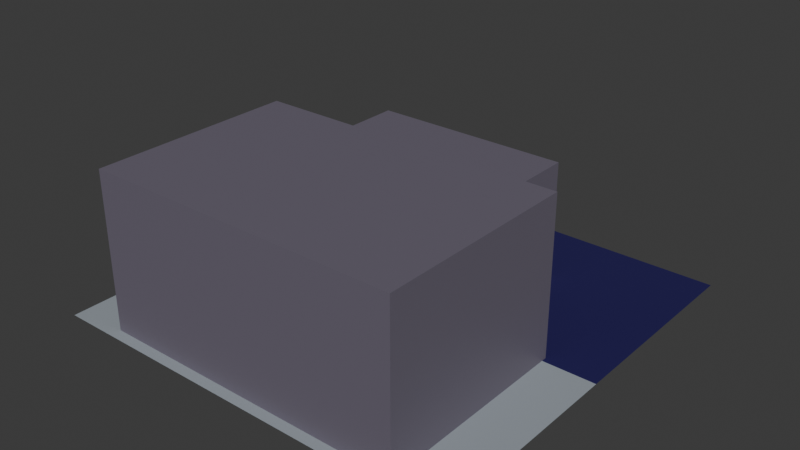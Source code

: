 # Source: AMZN.blend  (saved by Blender 4.1.24; exported with 4.5.12 LTS)
import bpy
from mathutils import Matrix  # noqa: F401  (used for matrix-valued properties, if any)

bpy.ops.wm.read_factory_settings(use_empty=True)
scene = bpy.context.scene
scene.name = 'Scene'

# ---- collections
col_collection = bpy.data.collections.new('Collection'); scene.collection.children.link(col_collection)

# ---- materials (node trees are filled in below, after node groups)
mat_yellow = bpy.data.materials.new('Yellow')
mat_yellow.use_transparent_shadow = False
mat_blue = bpy.data.materials.new('Blue')
mat_blue.alpha_threshold = 0.0
mat_blue.use_transparent_shadow = False
mat_blue.roughness = 0.5
mat_blue.line_color = (0.0, 0.0, 0.0, 1.0)
mat_carpet = bpy.data.materials.new('Carpet')
mat_carpet.use_transparent_shadow = False
mat_workfloor = bpy.data.materials.new('WorkFloor')
mat_workfloor.use_transparent_shadow = False
mat_walls = bpy.data.materials.new('Walls')
mat_walls.use_transparent_shadow = False
mat_black = bpy.data.materials.new('Black')
mat_black.use_transparent_shadow = False
mat_belt = bpy.data.materials.new('Belt')
mat_belt.use_transparent_shadow = False
mat_wood = bpy.data.materials.new('Wood')
mat_wood.use_transparent_shadow = False
mat_monitor = bpy.data.materials.new('Monitor')
mat_monitor.use_transparent_shadow = False
mat_bed = bpy.data.materials.new('Bed')
mat_bed.use_transparent_shadow = False

# ---- material node trees
mat_yellow.use_nodes = True; mat_yellow.node_tree.nodes.clear()
_N = mat_yellow.node_tree.nodes; _L = mat_yellow.node_tree.links
n0 = _N.new('ShaderNodeBsdfPrincipled'); n0.name = 'Principled BSDF'; n0.location = (10, 300)
n0.inputs[0].default_value = (0.8003, 0.448, 0.0, 1.0)
n0.inputs[1].default_value = 0.5354
n0.inputs[2].default_value = 0.752
n0.inputs[3].default_value = 1.0
n1 = _N.new('ShaderNodeOutputMaterial'); n1.name = 'Material Output'; n1.location = (300, 300)
_L.new(n0.outputs[0], n1.inputs[0])
n1.is_active_output = True
mat_blue.use_nodes = True; mat_blue.node_tree.nodes.clear()
_N = mat_blue.node_tree.nodes; _L = mat_blue.node_tree.links
n0 = _N.new('ShaderNodeOutputMaterial'); n0.name = 'Material Output'; n0.location = (300, 300)
n1 = _N.new('ShaderNodeBsdfPrincipled'); n1.name = 'Principled BSDF'; n1.location = (10, 300)
n1.inputs[0].default_value = (0.1015, 0.3386, 0.8003, 1.0)
n1.inputs[3].default_value = 1.45
_L.new(n1.outputs[0], n0.inputs[0])
n0.is_active_output = True
mat_carpet.use_nodes = True; mat_carpet.node_tree.nodes.clear()
_N = mat_carpet.node_tree.nodes; _L = mat_carpet.node_tree.links
n0 = _N.new('ShaderNodeBsdfPrincipled'); n0.name = 'Principled BSDF'; n0.location = (10, 300)
n0.inputs[0].default_value = (0.006648, 0.001791, 0.08252, 1.0)
n0.inputs[2].default_value = 1.0
n1 = _N.new('ShaderNodeOutputMaterial'); n1.name = 'Material Output'; n1.location = (300, 300)
_L.new(n0.outputs[0], n1.inputs[0])
n1.is_active_output = True
mat_workfloor.use_nodes = True; mat_workfloor.node_tree.nodes.clear()
_N = mat_workfloor.node_tree.nodes; _L = mat_workfloor.node_tree.links
n0 = _N.new('ShaderNodeBsdfPrincipled'); n0.name = 'Principled BSDF'; n0.location = (10, 300)
n0.inputs[0].default_value = (0.3292, 0.3672, 0.407, 1.0)
n0.inputs[1].default_value = 0.126
n0.inputs[2].default_value = 0.8031
n1 = _N.new('ShaderNodeOutputMaterial'); n1.name = 'Material Output'; n1.location = (300, 300)
_L.new(n0.outputs[0], n1.inputs[0])
n1.is_active_output = True
mat_walls.use_nodes = True; mat_walls.node_tree.nodes.clear()
_N = mat_walls.node_tree.nodes; _L = mat_walls.node_tree.links
n0 = _N.new('ShaderNodeBsdfPrincipled'); n0.name = 'Principled BSDF'; n0.location = (10, 300)
n0.inputs[0].default_value = (0.1519, 0.1344, 0.1788, 1.0)
n1 = _N.new('ShaderNodeOutputMaterial'); n1.name = 'Material Output'; n1.location = (300, 300)
_L.new(n0.outputs[0], n1.inputs[0])
n1.is_active_output = True
mat_black.use_nodes = True; mat_black.node_tree.nodes.clear()
_N = mat_black.node_tree.nodes; _L = mat_black.node_tree.links
n0 = _N.new('ShaderNodeBsdfPrincipled'); n0.name = 'Principled BSDF'; n0.location = (10, 300)
n0.inputs[0].default_value = (0.0, 0.0, 0.0, 1.0)
n0.inputs[2].default_value = 1.0
n1 = _N.new('ShaderNodeOutputMaterial'); n1.name = 'Material Output'; n1.location = (300, 300)
_L.new(n0.outputs[0], n1.inputs[0])
n1.is_active_output = True
mat_belt.use_nodes = True; mat_belt.node_tree.nodes.clear()
_N = mat_belt.node_tree.nodes; _L = mat_belt.node_tree.links
n0 = _N.new('ShaderNodeBsdfPrincipled'); n0.name = 'Principled BSDF'; n0.location = (10, 300)
n0.inputs[0].default_value = (0.02772, 0.02772, 0.02772, 1.0)
n0.inputs[2].default_value = 1.0
n1 = _N.new('ShaderNodeOutputMaterial'); n1.name = 'Material Output'; n1.location = (300, 300)
_L.new(n0.outputs[0], n1.inputs[0])
n1.is_active_output = True
mat_wood.use_nodes = True; mat_wood.node_tree.nodes.clear()
_N = mat_wood.node_tree.nodes; _L = mat_wood.node_tree.links
n0 = _N.new('ShaderNodeBsdfPrincipled'); n0.name = 'Principled BSDF'; n0.location = (10, 300)
n0.inputs[0].default_value = (0.1651, 0.06162, 0.02232, 1.0)
n1 = _N.new('ShaderNodeOutputMaterial'); n1.name = 'Material Output'; n1.location = (300, 300)
_L.new(n0.outputs[0], n1.inputs[0])
n1.is_active_output = True
mat_monitor.use_nodes = True; mat_monitor.node_tree.nodes.clear()
_N = mat_monitor.node_tree.nodes; _L = mat_monitor.node_tree.links
n0 = _N.new('ShaderNodeBsdfPrincipled'); n0.name = 'Principled BSDF'; n0.location = (10, 300)
n0.inputs[0].default_value = (0.1597, 0.2157, 0.2889, 1.0)
n1 = _N.new('ShaderNodeOutputMaterial'); n1.name = 'Material Output'; n1.location = (300, 300)
_L.new(n0.outputs[0], n1.inputs[0])
n1.is_active_output = True
mat_bed.use_nodes = True; mat_bed.node_tree.nodes.clear()
_N = mat_bed.node_tree.nodes; _L = mat_bed.node_tree.links
n0 = _N.new('ShaderNodeBsdfPrincipled'); n0.name = 'Principled BSDF'; n0.location = (10, 300)
n0.inputs[0].default_value = (0.1028, 0.2203, 0.8063, 1.0)
n0.inputs[2].default_value = 1.0
n1 = _N.new('ShaderNodeOutputMaterial'); n1.name = 'Material Output'; n1.location = (300, 300)
_L.new(n0.outputs[0], n1.inputs[0])
n1.is_active_output = True

# ---- world
world_world = bpy.data.worlds.new('World'); scene.world = world_world
world_world.use_nodes = True; world_world.node_tree.nodes.clear()
_N = world_world.node_tree.nodes; _L = world_world.node_tree.links
n0 = _N.new('ShaderNodeOutputWorld'); n0.name = 'World Output'; n0.location = (300, 300)
n1 = _N.new('ShaderNodeBackground'); n1.name = 'Background'; n1.location = (10, 300)
n1.inputs[0].default_value = (0.05088, 0.05088, 0.05088, 1.0)
_L.new(n1.outputs[0], n0.inputs[0])
n0.is_active_output = True
world_world.color = (0.05088, 0.05088, 0.05088)
world_world.use_sun_shadow = False
world_world.sun_shadow_jitter_overblur = 0.0

# ---- meshes
me_cube = bpy.data.meshes.new('Cube')
me_cube.from_pydata([(1.0, 1.0, 1.0), (1.0, 1.0, -1.0), (1.0, -1.0, 1.0), (1.0, -1.0, -1.0), (-1.0, 1.0, 1.0), (-1.0, 1.0, -1.0), (-1.0, -1.0, 1.0), (-1.0, -1.0, -1.0), (-1.233, 1.0, -1.0), (-1.233, -1.0, -1.0), (-1.233, -1.0, 1.0), (-1.233, 1.0, 1.0), (1.233, 1.0, 1.0), (1.233, 1.0, -1.0), (1.233, -1.0, 1.0), (1.233, -1.0, -1.0), (1.0, -1.0, 1.101), (-1.0, -1.0, 1.101), (1.0, 1.0, 1.101), (-1.0, 1.0, 1.101), (-1.233, -1.0, 1.101), (-1.233, 1.0, 1.101), (1.233, 1.0, 1.101), (1.233, -1.0, 1.101), (-1.0, 0.0, -1.0), (-1.0, 0.0, 1.0), (1.0, 0.0, 1.0), (1.0, 0.0, -1.0), (-1.233, 0.0, -1.0), (-1.233, 0.0, 1.0), (1.233, 0.0, 1.0), (1.233, 0.0, -1.0), (1.0, 0.0, 1.101), (-1.0, 0.0, 1.101), (-1.233, 0.0, 1.101), (1.233, 0.0, 1.101)], [], [(0, 4, 19, 18), (24, 25, 6, 7), (12, 0, 18, 22), (27, 3, 2, 26), (4, 11, 21, 19), (25, 4, 0, 26), (28, 29, 11, 8), (4, 5, 8, 11), (7, 6, 10, 9), (24, 7, 9, 28), (31, 30, 14, 15), (2, 3, 15, 14), (1, 0, 12, 13), (27, 1, 13, 31), (32, 33, 17, 16), (33, 19, 21, 34), (32, 16, 23, 35), (10, 6, 17, 20), (6, 2, 16, 17), (29, 10, 20, 34), (2, 14, 23, 16), (30, 12, 22, 35), (14, 30, 35, 23), (11, 29, 34, 21), (18, 32, 35, 22), (17, 33, 34, 20), (18, 19, 33, 32), (3, 27, 31, 15), (13, 12, 30, 31), (5, 24, 28, 8), (9, 10, 29, 28), (6, 25, 26, 2), (1, 27, 26, 0), (5, 4, 25, 24)])
me_cube.polygons.foreach_set('material_index', [1, 0, 1, 0, 1, 1, 1, 1, 0, 0, 0, 0, 1, 1, 0, 1, 0, 0, 0, 0, 0, 1, 0, 1, 1, 0, 1, 0, 1, 1, 0, 0, 1, 1])
_uv = me_cube.uv_layers.new(name='UVMap')
_uv.uv.foreach_set('vector', [0.625, 0.5, 0.625, 0.25, 0.625, 0.25, 0.625, 0.5, 0.375, 0.625, 0.625, 0.625, 0.625, 1.0, 0.375, 1.0, 0.625, 0.5, 0.625, 0.5, 0.625, 0.5, 0.625, 0.5, 0.375, 0.625, 0.375, 0.75, 0.625, 0.75, 0.625, 0.625, 0.625, 0.25, 0.625, 0.25, 0.625, 0.25, 0.625, 0.25, 0.625, 0.625, 0.625, 0.25, 0.625, 0.5, 0.625, 0.625, 0.375, 0.125, 0.625, 0.125, 0.625, 0.25, 0.375, 0.25, 0.625, 0.25, 0.375, 0.25, 0.375, 0.25, 0.625, 0.25, 0.375, 1.0, 0.625, 1.0, 0.625, 1.0, 0.375, 1.0, 0.125, 0.625, 0.125, 0.75, 0.125, 0.75, 0.125, 0.625, 0.375, 0.625, 0.625, 0.625, 0.625, 0.75, 0.375, 0.75, 0.625, 0.75, 0.375, 0.75, 0.375, 0.75, 0.625, 0.75, 0.375, 0.5, 0.625, 0.5, 0.625, 0.5, 0.375, 0.5, 0.375, 0.625, 0.375, 0.5, 0.375, 0.5, 0.375, 0.625, 0.625, 0.625, 0.875, 0.625, 0.875, 0.75, 0.625, 0.75, 0.875, 0.625, 0.875, 0.5, 0.875, 0.5, 0.875, 0.625, 0.625, 0.625, 0.625, 0.75, 0.625, 0.75, 0.625, 0.625, 0.625, 1.0, 0.625, 1.0, 0.625, 1.0, 0.625, 1.0, 0.625, 1.0, 0.625, 0.75, 0.625, 0.75, 0.625, 1.0, 0.625, 0.125, 0.625, 0.0, 0.625, 0.0, 0.625, 0.125, 0.625, 0.75, 0.625, 0.75, 0.625, 0.75, 0.625, 0.75, 0.625, 0.625, 0.625, 0.5, 0.625, 0.5, 0.625, 0.625, 0.625, 0.75, 0.625, 0.625, 0.625, 0.625, 0.625, 0.75, 0.625, 0.25, 0.625, 0.125, 0.625, 0.125, 0.625, 0.25, 0.625, 0.5, 0.625, 0.625, 0.625, 0.625, 0.625, 0.5, 0.875, 0.75, 0.875, 0.625, 0.875, 0.625, 0.875, 0.75, 0.625, 0.5, 0.875, 0.5, 0.875, 0.625, 0.625, 0.625, 0.375, 0.75, 0.375, 0.625, 0.375, 0.625, 0.375, 0.75, 0.375, 0.5, 0.625, 0.5, 0.625, 0.625, 0.375, 0.625, 0.125, 0.5, 0.125, 0.625, 0.125, 0.625, 0.125, 0.5, 0.375, 0.0, 0.625, 0.0, 0.625, 0.125, 0.375, 0.125, 0.625, 1.0, 0.625, 0.625, 0.625, 0.625, 0.625, 0.75, 0.375, 0.5, 0.375, 0.625, 0.625, 0.625, 0.625, 0.5, 0.375, 0.25, 0.625, 0.25, 0.625, 0.625, 0.375, 0.625])
me_cube.materials.append(mat_yellow)
me_cube.materials.append(mat_blue)
me_cube.use_mirror_vertex_groups = False
me_cube.update()
me_plane = bpy.data.meshes.new('Plane')
me_plane.from_pydata([(-1.0, -1.0, 0.0), (1.0, -1.0, 0.0), (-1.0, 1.0, 0.0), (1.0, 1.0, 0.0), (-1.0, 0.0, 0.0), (1.0, 0.0, 0.0)], [], [(4, 5, 3, 2), (0, 1, 5, 4)])
me_plane.polygons.foreach_set('material_index', [0, 1])
_uv = me_plane.uv_layers.new(name='UVMap')
_uv.uv.foreach_set('vector', [0.0, 0.4985, 1.0, 0.4985, 1.0, 1.0, 0.0, 1.0, 0.0, 0.0, 1.0, 0.0, 1.0, 0.4985, 0.0, 0.4985])
me_plane.materials.append(mat_carpet)
me_plane.materials.append(mat_workfloor)
me_plane.update()
me_cube_001 = bpy.data.meshes.new('Cube.001')
me_cube_001.from_pydata([(-1.0, -1.0, -1.0), (-1.0, -1.0, 1.0), (-1.0, 1.0, -1.0), (-1.0, 1.0, 1.0), (1.0, -1.0, -1.0), (1.0, -1.0, 1.0), (1.0, 1.0, -1.0), (1.0, 1.0, 1.0), (-1.075, 1.0, -1.0), (-1.075, -1.0, -1.0), (-1.075, -1.0, 1.0), (-1.075, 1.0, 1.0), (1.075, 1.0, 1.0), (1.075, 1.0, -1.0), (1.075, -1.0, -1.0), (1.075, -1.0, 1.0), (-1.0, -34.33, -1.0), (-1.0, -34.33, 1.0), (1.0, -34.33, 1.0), (1.0, -34.33, -1.0), (-1.075, -34.33, -1.0), (-1.075, -34.33, 1.0), (1.075, -34.33, 1.0), (1.075, -34.33, -1.0), (-1.0, -36.33, -1.0), (-1.0, -36.33, 1.0), (1.0, -36.33, 1.0), (1.0, -36.33, -1.0), (-1.075, -36.33, -1.0), (-1.075, -36.33, 1.0), (1.075, -36.33, 1.0), (1.075, -36.33, -1.0), (0.12, 1.0, -1.0), (0.12, 1.0, 1.0), (0.12, -1.0, -1.0), (0.12, -1.0, 1.0), (-0.12, 1.0, -1.0), (-0.12, -1.0, 1.0), (-0.12, 1.0, 1.0), (-0.12, -1.0, -1.0), (0.12, -1.0, 0.02041), (0.12, 1.0, 0.02041), (-0.12, -1.0, 0.02041), (-0.12, 1.0, 0.02041), (-1.0, -1.0, 1.15), (-1.0, 1.0, 1.15), (1.0, -1.0, 1.15), (1.0, 1.0, 1.15), (-1.075, -1.0, 1.15), (-1.075, 1.0, 1.15), (1.075, 1.0, 1.15), (1.075, -1.0, 1.15), (-1.0, -34.33, 1.15), (1.0, -34.33, 1.15), (-1.075, -34.33, 1.15), (1.075, -34.33, 1.15), (-1.0, -36.33, 1.15), (1.0, -36.33, 1.15), (-1.075, -36.33, 1.15), (1.075, -36.33, 1.15), (0.12, 1.0, 1.15), (0.12, -1.0, 1.15), (-0.12, -1.0, 1.15), (-0.12, 1.0, 1.15)], [], [(25, 26, 57, 56), (32, 41, 33, 7, 6), (6, 7, 12, 13), (39, 42, 37, 1, 0), (32, 6, 4, 34), (29, 25, 56, 58), (9, 10, 11, 8), (2, 0, 9, 8), (3, 2, 8, 11), (4, 14, 23, 19), (13, 12, 15, 14), (12, 7, 47, 50), (4, 6, 13, 14), (30, 22, 55, 59), (23, 22, 30, 31), (3, 11, 49, 45), (10, 9, 20, 21), (5, 4, 19, 18), (9, 0, 16, 20), (15, 12, 50, 51), (14, 15, 22, 23), (0, 1, 17, 16), (24, 25, 29, 28), (26, 27, 31, 30), (26, 30, 59, 57), (16, 17, 18, 19), (19, 23, 31, 27), (20, 16, 24, 28), (21, 20, 28, 29), (11, 10, 48, 49), (27, 24, 16, 19), (24, 27, 26, 25), (10, 21, 54, 48), (4, 5, 35, 40, 34), (38, 33, 41, 43), (2, 3, 38, 43, 36), (2, 36, 39, 0), (22, 15, 51, 55), (37, 42, 40, 35), (43, 41, 40, 42), (36, 43, 42, 39), (32, 34, 40, 41), (33, 38, 63, 60), (38, 3, 45, 63), (7, 33, 60, 47), (44, 45, 49, 48), (63, 45, 44, 62), (44, 48, 54, 52), (47, 46, 51, 50), (55, 53, 57, 59), (51, 46, 53, 55), (52, 54, 58, 56), (53, 52, 56, 57), (47, 60, 61, 46), (60, 63, 62, 61), (61, 53, 46), (62, 52, 44), (62, 52, 53, 61), (21, 29, 58, 54), (1, 37, 17), (5, 18, 35), (17, 37, 35, 18)])
_uv = me_cube_001.uv_layers.new(name='UVMap')
_uv.uv.foreach_set('vector', [0.875, 0.75, 0.625, 0.75, 0.625, 0.75, 0.875, 0.75, 0.375, 0.3899, 0.5, 0.3899, 0.625, 0.3899, 0.625, 0.5, 0.375, 0.5, 0.375, 0.5, 0.625, 0.5, 0.625, 0.5, 0.375, 0.5, 0.375, 0.8899, 0.5, 0.8899, 0.625, 0.8899, 0.625, 1.0, 0.375, 1.0, 0.2649, 0.5, 0.375, 0.5, 0.375, 0.75, 0.2649, 0.75, 0.625, 1.0, 0.625, 1.0, 0.625, 1.0, 0.625, 1.0, 0.375, 0.0, 0.625, 0.0, 0.625, 0.25, 0.375, 0.25, 0.125, 0.5, 0.125, 0.75, 0.125, 0.75, 0.125, 0.5, 0.625, 0.25, 0.375, 0.25, 0.375, 0.25, 0.625, 0.25, 0.375, 0.75, 0.375, 0.75, 0.375, 0.75, 0.375, 0.75, 0.375, 0.5, 0.625, 0.5, 0.625, 0.75, 0.375, 0.75, 0.625, 0.5, 0.625, 0.5, 0.625, 0.5, 0.625, 0.5, 0.375, 0.75, 0.375, 0.5, 0.375, 0.5, 0.375, 0.75, 0.625, 0.75, 0.625, 0.75, 0.625, 0.75, 0.625, 0.75, 0.375, 0.75, 0.625, 0.75, 0.625, 0.75, 0.375, 0.75, 0.625, 0.25, 0.625, 0.25, 0.625, 0.25, 0.625, 0.25, 0.625, 0.0, 0.375, 0.0, 0.375, 0.0, 0.625, 0.0, 0.625, 0.75, 0.375, 0.75, 0.375, 0.75, 0.625, 0.75, 0.125, 0.75, 0.125, 0.75, 0.125, 0.75, 0.125, 0.75, 0.625, 0.75, 0.625, 0.5, 0.625, 0.5, 0.625, 0.75, 0.375, 0.75, 0.625, 0.75, 0.625, 0.75, 0.375, 0.75, 0.375, 1.0, 0.625, 1.0, 0.625, 1.0, 0.375, 1.0, 0.375, 1.0, 0.625, 1.0, 0.625, 1.0, 0.375, 1.0, 0.625, 0.75, 0.375, 0.75, 0.375, 0.75, 0.625, 0.75, 0.625, 0.75, 0.625, 0.75, 0.625, 0.75, 0.625, 0.75, 0.375, 1.0, 0.625, 1.0, 0.625, 0.75, 0.375, 0.75, 0.375, 0.75, 0.375, 0.75, 0.375, 0.75, 0.375, 0.75, 0.125, 0.75, 0.125, 0.75, 0.125, 0.75, 0.125, 0.75, 0.625, 0.0, 0.375, 0.0, 0.375, 0.0, 0.625, 0.0, 0.625, 0.25, 0.625, 0.0, 0.625, 0.0, 0.625, 0.25, 0.375, 0.75, 0.125, 0.75, 0.125, 0.75, 0.375, 0.75, 0.125, 0.75, 0.375, 0.75, 0.625, 0.75, 0.875, 0.75, 0.625, 0.0, 0.625, 0.0, 0.625, 0.0, 0.625, 0.0, 0.375, 0.75, 0.625, 0.75, 0.625, 0.8601, 0.5, 0.8601, 0.375, 0.8601, 0.625, 0.3601, 0.625, 0.3899, 0.5, 0.3899, 0.5, 0.3601, 0.375, 0.25, 0.625, 0.25, 0.625, 0.3601, 0.5, 0.3601, 0.375, 0.3601, 0.125, 0.5, 0.2351, 0.5, 0.2351, 0.75, 0.125, 0.75, 0.625, 0.75, 0.625, 0.75, 0.625, 0.75, 0.625, 0.75, 0.625, 0.8899, 0.5, 0.8899, 0.5, 0.8601, 0.625, 0.8601, 0.5, 0.3601, 0.5, 0.3899, 0.5, 0.8601, 0.5, 0.8899, 0.2351, 0.5, 0.5, 0.3601, 0.5, 0.8899, 0.2351, 0.75, 0.375, 0.3899, 0.375, 0.8601, 0.5, 0.8601, 0.5, 0.3899, 0.625, 0.3899, 0.625, 0.3601, 0.625, 0.3601, 0.625, 0.3899, 0.625, 0.3601, 0.625, 0.25, 0.625, 0.25, 0.625, 0.3601, 0.625, 0.5, 0.625, 0.3899, 0.625, 0.3899, 0.625, 0.5, 0.875, 0.75, 0.875, 0.5, 0.875, 0.5, 0.875, 0.75, 0.7649, 0.5, 0.875, 0.5, 0.875, 0.75, 0.7649, 0.75, 0.875, 0.75, 0.875, 0.75, 0.875, 0.75, 0.875, 0.75, 0.625, 0.5, 0.625, 0.75, 0.625, 0.75, 0.625, 0.5, 0.625, 0.75, 0.625, 0.75, 0.625, 0.75, 0.625, 0.75, 0.625, 0.75, 0.625, 0.75, 0.625, 0.75, 0.625, 0.75, 0.875, 0.75, 0.875, 0.75, 0.875, 0.75, 0.875, 0.75, 0.625, 0.75, 0.625, 1.0, 0.875, 0.75, 0.625, 0.75, 0.625, 0.5, 0.7351, 0.5, 0.7351, 0.75, 0.625, 0.75, 0.7351, 0.5, 0.7649, 0.5, 0.7649, 0.75, 0.7351, 0.75, 0.7351, 0.75, 0.625, 0.75, 0.625, 0.75, 0.625, 0.8899, 0.875, 0.75, 0.875, 0.75, 0.0, 0.0, 0.0, 0.0, 0.0, 0.0, 0.0, 0.0, 0.625, 0.0, 0.625, 0.0, 0.625, 0.0, 0.625, 0.0, 0.625, 1.0, 0.625, 0.8899, 0.625, 1.0, 0.625, 0.75, 0.625, 0.75, 0.625, 0.8601, 0.625, 1.0, 0.625, 0.8899, 0.625, 0.8601, 0.625, 0.75])
me_cube_001.materials.append(mat_walls)
me_cube_001.update()
me_cube_002 = bpy.data.meshes.new('Cube.002')
me_cube_002.from_pydata([(-1.0, -1.0, -1.0), (-1.0, -1.0, 1.0), (-1.0, 1.0, -1.0), (-1.0, 1.0, 1.0), (1.0, -1.0, -1.0), (1.0, -1.0, 1.0), (1.0, 1.0, -1.0), (1.0, 1.0, 1.0), (-0.8, 0.8, -4.0), (-0.8, -0.8, -4.0), (0.8, 0.8, -4.0), (0.8, -0.8, -4.0), (-0.8, 0.8, -8.0), (-0.8, -0.8, -8.0), (0.8, 0.8, -8.0), (0.8, -0.8, -8.0), (-0.9, -0.9, 1.0), (-0.9, 0.9, 1.0), (0.9, 0.9, 1.0), (0.9, -0.9, 1.0), (-0.9, -0.9, -1.0), (-0.9, 0.9, -1.0), (0.9, 0.9, -1.0), (0.9, -0.9, -1.0), (-0.72, -0.72, -4.0), (-0.72, 0.72, -4.0), (0.72, 0.72, -4.0), (0.72, -0.72, -4.0), (-0.72, -0.72, -7.5), (-0.72, 0.72, -7.5), (0.72, 0.72, -7.5), (0.72, -0.72, -7.5)], [], [(0, 1, 3, 2), (2, 3, 7, 6), (6, 7, 5, 4), (4, 5, 1, 0), (6, 4, 11, 10), (5, 7, 18, 19), (10, 11, 15, 14), (4, 0, 9, 11), (2, 6, 10, 8), (0, 2, 8, 9), (12, 14, 15, 13), (9, 8, 12, 13), (11, 9, 13, 15), (8, 10, 14, 12), (19, 18, 22, 23), (3, 1, 16, 17), (1, 5, 19, 16), (7, 3, 17, 18), (21, 20, 24, 25), (17, 16, 20, 21), (16, 19, 23, 20), (18, 17, 21, 22), (24, 27, 31, 28), (20, 23, 27, 24), (22, 21, 25, 26), (23, 22, 26, 27), (30, 29, 28, 31), (26, 25, 29, 30), (27, 26, 30, 31), (25, 24, 28, 29)])
me_cube_002.polygons.foreach_set('material_index', [0, 0, 0, 0, 0, 0, 0, 0, 0, 0, 0, 0, 0, 0, 0, 0, 0, 0, 0, 0, 0, 0, 0, 0, 0, 0, 1, 0, 0, 0])
_uv = me_cube_002.uv_layers.new(name='UVMap')
_uv.uv.foreach_set('vector', [0.375, 0.0, 0.625, 0.0, 0.625, 0.25, 0.375, 0.25, 0.375, 0.25, 0.625, 0.25, 0.625, 0.5, 0.375, 0.5, 0.375, 0.5, 0.625, 0.5, 0.625, 0.75, 0.375, 0.75, 0.375, 0.75, 0.625, 0.75, 0.625, 1.0, 0.375, 1.0, 0.375, 0.5, 0.375, 0.75, 0.375, 0.75, 0.375, 0.5, 0.625, 0.75, 0.625, 0.5, 0.625, 0.5, 0.625, 0.75, 0.375, 0.5, 0.375, 0.75, 0.375, 0.75, 0.375, 0.5, 0.375, 0.75, 0.375, 1.0, 0.375, 1.0, 0.375, 0.75, 0.375, 0.25, 0.375, 0.5, 0.375, 0.5, 0.375, 0.25, 0.375, 0.0, 0.375, 0.25, 0.375, 0.25, 0.375, 0.0, 0.125, 0.5, 0.375, 0.5, 0.375, 0.75, 0.125, 0.75, 0.375, 0.0, 0.375, 0.25, 0.375, 0.25, 0.375, 0.0, 0.375, 0.75, 0.375, 1.0, 0.375, 1.0, 0.375, 0.75, 0.375, 0.25, 0.375, 0.5, 0.375, 0.5, 0.375, 0.25, 0.625, 0.75, 0.625, 0.5, 0.625, 0.5, 0.625, 0.75, 0.625, 0.25, 0.625, 0.0, 0.625, 0.0, 0.625, 0.25, 0.625, 1.0, 0.625, 0.75, 0.625, 0.75, 0.625, 1.0, 0.625, 0.5, 0.625, 0.25, 0.625, 0.25, 0.625, 0.5, 0.625, 0.25, 0.625, 0.0, 0.625, 0.0, 0.625, 0.25, 0.625, 0.25, 0.625, 0.0, 0.625, 0.0, 0.625, 0.25, 0.625, 1.0, 0.625, 0.75, 0.625, 0.75, 0.625, 1.0, 0.625, 0.5, 0.625, 0.25, 0.625, 0.25, 0.625, 0.5, 0.625, 1.0, 0.625, 0.75, 0.625, 0.75, 0.625, 1.0, 0.625, 1.0, 0.625, 0.75, 0.625, 0.75, 0.625, 1.0, 0.625, 0.5, 0.625, 0.25, 0.625, 0.25, 0.625, 0.5, 0.625, 0.75, 0.625, 0.5, 0.625, 0.5, 0.625, 0.75, 0.625, 0.5, 0.875, 0.5, 0.875, 0.75, 0.625, 0.75, 0.625, 0.5, 0.625, 0.25, 0.625, 0.25, 0.625, 0.5, 0.625, 0.75, 0.625, 0.5, 0.625, 0.5, 0.625, 0.75, 0.625, 0.25, 0.625, 0.0, 0.625, 0.0, 0.625, 0.25])
me_cube_002.materials.append(mat_yellow)
me_cube_002.materials.append(mat_black)
me_cube_002.update()
me_cube_003 = bpy.data.meshes.new('Cube.003')
me_cube_003.from_pydata([(-1.0, -1.0, 0.4), (-1.0, -1.0, 0.8), (-1.0, 1.0, 0.4), (-1.0, 1.0, 0.8), (1.0, -1.0, 0.4), (1.0, -1.0, 0.8), (1.0, 1.0, 0.4), (1.0, 1.0, 0.8), (-1.0, 1.25, 0.8), (-1.0, 1.25, 0.6), (1.0, 1.25, 0.6), (1.0, 1.25, 0.8), (-1.0, -1.25, 0.6), (-1.0, -1.25, 0.8), (1.0, -1.25, 0.8), (1.0, -1.25, 0.6), (-1.0, -1.0, 1.0), (-1.0, 1.0, 1.0), (1.0, 1.0, 1.0), (1.0, -1.0, 1.0), (-1.0, 1.25, 1.0), (1.0, 1.25, 1.0), (1.0, -1.25, 1.0), (-1.0, -1.25, 1.0), (-1.0, 1.0, -1.0), (-1.0, -1.0, -1.0), (1.0, 1.0, -1.0), (1.0, -1.0, -1.0), (1.0, 1.25, -1.0), (-1.0, 1.25, -1.0), (-1.0, -1.25, -1.0), (1.0, -1.25, -1.0), (-1.111, 1.0, 0.4), (-1.111, -1.0, 0.4), (-1.111, -1.0, 0.8), (-1.111, 1.0, 0.8), (-1.111, 1.25, 1.0), (-1.111, 1.25, 0.8), (-1.111, 1.0, 1.0), (-1.111, 1.25, 0.6), (-1.111, -1.25, 0.6), (-1.111, -1.25, 0.8), (-1.111, -1.0, 1.0), (-1.111, -1.25, 1.0), (-1.111, 1.25, -1.0), (-1.111, 1.0, -1.0), (-1.111, -1.0, -1.0), (-1.111, -1.25, -1.0), (1.111, -1.0, -1.0), (1.111, -1.0, 0.4), (1.111, 1.0, 0.8), (1.111, 1.0, 0.4), (1.111, -1.0, 0.8), (1.111, -1.25, 0.6), (1.111, -1.25, -1.0), (1.111, 1.25, 0.8), (1.111, 1.25, 0.6), (1.111, -1.25, 0.8), (1.111, 1.0, 1.0), (1.111, 1.25, 1.0), (1.111, -1.25, 1.0), (1.111, -1.0, 1.0), (1.111, 1.0, -1.0), (1.111, 1.25, -1.0)], [], [(8, 9, 39, 37), (3, 7, 18, 17), (5, 19, 61, 52), (17, 20, 36, 38), (10, 28, 26, 6), (30, 12, 40, 47), (9, 8, 11, 10), (3, 17, 38, 35), (18, 7, 50, 58), (27, 31, 15, 4), (15, 14, 13, 12), (27, 4, 49, 48), (9, 29, 44, 39), (21, 18, 58, 59), (17, 18, 21, 20), (19, 16, 23, 22), (1, 16, 19, 5), (11, 21, 59, 55), (15, 31, 54, 53), (11, 8, 20, 21), (13, 14, 22, 23), (1, 5, 7, 3), (9, 10, 6, 2), (2, 24, 29, 9), (12, 30, 25, 0), (2, 6, 4, 0), (12, 0, 4, 15), (16, 1, 34, 42), (1, 3, 35, 34), (28, 10, 56, 63), (33, 34, 35, 32), (34, 41, 43, 42), (37, 35, 38, 36), (32, 35, 37, 39), (34, 33, 40, 41), (32, 39, 44, 45), (40, 33, 46, 47), (29, 24, 45, 44), (20, 8, 37, 36), (24, 2, 32, 45), (12, 13, 41, 40), (0, 25, 46, 33), (23, 16, 42, 43), (2, 0, 33, 32), (13, 23, 43, 41), (25, 30, 47, 46), (51, 50, 52, 49), (50, 51, 56, 55), (49, 52, 57, 53), (49, 53, 54, 48), (50, 55, 59, 58), (57, 52, 61, 60), (56, 51, 62, 63), (26, 28, 63, 62), (22, 14, 57, 60), (14, 15, 53, 57), (4, 6, 51, 49), (6, 26, 62, 51), (19, 22, 60, 61), (31, 27, 48, 54), (10, 11, 55, 56), (7, 5, 52, 50)])
me_cube_003.polygons.foreach_set('material_index', [0, 0, 0, 0, 0, 0, 0, 0, 0, 0, 0, 0, 0, 0, 0, 0, 0, 0, 0, 0, 0, 1, 0, 0, 0, 0, 0, 0, 1, 0, 0, 0, 0, 0, 0, 0, 0, 0, 0, 0, 0, 0, 0, 0, 0, 0, 0, 0, 0, 0, 0, 0, 0, 0, 0, 0, 0, 0, 0, 0, 0, 1])
_uv = me_cube_003.uv_layers.new(name='UVMap')
_uv.uv.foreach_set('vector', [0.625, 0.25, 0.375, 0.25, 0.375, 0.25, 0.625, 0.25, 0.625, 0.25, 0.625, 0.5, 0.625, 0.5, 0.875, 0.5, 0.625, 0.75, 0.625, 0.75, 0.625, 0.75, 0.625, 0.75, 0.875, 0.5, 0.875, 0.5, 0.875, 0.5, 0.875, 0.5, 0.375, 0.5, 0.375, 0.5, 0.375, 0.5, 0.375, 0.5, 0.375, 1.0, 0.375, 1.0, 0.375, 1.0, 0.375, 1.0, 0.375, 0.25, 0.625, 0.25, 0.625, 0.5, 0.375, 0.5, 0.625, 0.25, 0.875, 0.5, 0.875, 0.5, 0.625, 0.25, 0.625, 0.5, 0.625, 0.5, 0.625, 0.5, 0.625, 0.5, 0.375, 0.75, 0.375, 0.75, 0.375, 0.75, 0.375, 0.75, 0.375, 0.75, 0.625, 0.75, 0.625, 1.0, 0.375, 1.0, 0.375, 0.75, 0.375, 0.75, 0.375, 0.75, 0.375, 0.75, 0.375, 0.25, 0.375, 0.25, 0.375, 0.25, 0.375, 0.25, 0.625, 0.5, 0.625, 0.5, 0.625, 0.5, 0.625, 0.5, 0.875, 0.5, 0.625, 0.5, 0.625, 0.5, 0.875, 0.5, 0.625, 0.75, 0.875, 0.75, 0.875, 0.75, 0.625, 0.75, 0.625, 0.0, 0.625, 0.0, 0.625, 0.75, 0.625, 0.75, 0.625, 0.5, 0.625, 0.5, 0.625, 0.5, 0.625, 0.5, 0.375, 0.75, 0.375, 0.75, 0.375, 0.75, 0.375, 0.75, 0.625, 0.5, 0.625, 0.25, 0.625, 0.25, 0.625, 0.5, 0.625, 1.0, 0.625, 0.75, 0.625, 0.75, 0.625, 1.0, 0.625, 0.0, 0.625, 0.75, 0.625, 0.5, 0.625, 0.25, 0.375, 0.25, 0.375, 0.5, 0.375, 0.5, 0.375, 0.25, 0.375, 0.25, 0.375, 0.25, 0.125, 0.5, 0.375, 0.25, 0.375, 1.0, 0.375, 1.0, 0.125, 0.75, 0.375, 0.0, 0.375, 0.25, 0.375, 0.5, 0.375, 0.75, 0.375, 0.0, 0.375, 1.0, 0.375, 0.0, 0.375, 0.75, 0.375, 0.75, 0.625, 0.0, 0.625, 0.0, 0.625, 0.0, 0.625, 0.0, 0.625, 0.0, 0.625, 0.25, 0.625, 0.25, 0.625, 0.0, 0.375, 0.5, 0.375, 0.5, 0.375, 0.5, 0.375, 0.5, 0.375, 0.0, 0.625, 0.0, 0.625, 0.25, 0.375, 0.25, 0.625, 0.0, 0.625, 0.0, 0.625, 0.0, 0.625, 0.0, 0.625, 0.25, 0.625, 0.25, 0.625, 0.25, 0.625, 0.25, 0.375, 0.25, 0.625, 0.25, 0.625, 0.25, 0.375, 0.25, 0.625, 0.0, 0.375, 0.0, 0.375, 0.0, 0.625, 0.0, 0.375, 0.25, 0.375, 0.25, 0.375, 0.25, 0.375, 0.25, 0.375, 0.0, 0.375, 0.0, 0.375, 0.0, 0.375, 0.0, 0.125, 0.5, 0.125, 0.5, 0.125, 0.5, 0.125, 0.5, 0.625, 0.25, 0.625, 0.25, 0.625, 0.25, 0.625, 0.25, 0.375, 0.25, 0.375, 0.25, 0.375, 0.25, 0.375, 0.25, 0.375, 1.0, 0.625, 1.0, 0.625, 1.0, 0.375, 1.0, 0.375, 0.0, 0.375, 0.0, 0.375, 0.0, 0.375, 0.0, 0.875, 0.75, 0.875, 0.75, 0.875, 0.75, 0.875, 0.75, 0.375, 0.25, 0.375, 0.0, 0.375, 0.0, 0.375, 0.25, 0.625, 1.0, 0.625, 1.0, 0.625, 1.0, 0.625, 1.0, 0.125, 0.75, 0.125, 0.75, 0.125, 0.75, 0.125, 0.75, 0.375, 0.5, 0.625, 0.5, 0.625, 0.75, 0.375, 0.75, 0.625, 0.5, 0.375, 0.5, 0.375, 0.5, 0.625, 0.5, 0.375, 0.75, 0.625, 0.75, 0.625, 0.75, 0.375, 0.75, 0.375, 0.75, 0.375, 0.75, 0.375, 0.75, 0.375, 0.75, 0.625, 0.5, 0.625, 0.5, 0.625, 0.5, 0.625, 0.5, 0.625, 0.75, 0.625, 0.75, 0.625, 0.75, 0.625, 0.75, 0.375, 0.5, 0.375, 0.5, 0.375, 0.5, 0.375, 0.5, 0.375, 0.5, 0.375, 0.5, 0.375, 0.5, 0.375, 0.5, 0.625, 0.75, 0.625, 0.75, 0.625, 0.75, 0.625, 0.75, 0.625, 0.75, 0.375, 0.75, 0.375, 0.75, 0.625, 0.75, 0.375, 0.75, 0.375, 0.5, 0.375, 0.5, 0.375, 0.75, 0.375, 0.5, 0.375, 0.5, 0.375, 0.5, 0.375, 0.5, 0.625, 0.75, 0.625, 0.75, 0.625, 0.75, 0.625, 0.75, 0.375, 0.75, 0.375, 0.75, 0.375, 0.75, 0.375, 0.75, 0.375, 0.5, 0.625, 0.5, 0.625, 0.5, 0.375, 0.5, 0.625, 0.5, 0.625, 0.75, 0.625, 0.75, 0.625, 0.5])
me_cube_003.materials.append(mat_yellow)
me_cube_003.materials.append(mat_belt)
me_cube_003.update()
me_cube_004 = bpy.data.meshes.new('Cube.004')
me_cube_004.from_pydata([(-1.0, -1.0, -0.8), (-1.0, -1.0, 1.0), (-1.0, 1.0, -0.8), (-1.0, 1.0, 1.0), (1.2, -1.0, -0.8), (1.2, -1.0, 1.0), (1.2, 1.0, -0.8), (1.2, 1.0, 1.0), (-1.0, 1.5, 1.0), (-1.0, 1.5, -0.8), (1.2, 1.5, -0.8), (1.2, 1.5, 1.0), (-1.0, -1.5, -0.8), (-1.0, -1.5, 1.0), (1.2, -1.5, 1.0), (1.2, -1.5, -0.8), (-1.0, 1.0, -1.2), (-1.0, -1.0, -1.2), (1.0, 1.0, -1.2), (1.0, -1.0, -1.2), (1.0, 1.25, -1.2), (-1.0, 1.25, -1.2), (-1.0, -1.25, -1.2), (1.0, -1.25, -1.2), (1.0, 1.0, 1.0), (1.0, 1.0, -0.8), (1.0, -1.0, -0.8), (1.0, -1.0, 1.0), (-1.0, -1.0, 1.4), (-1.0, 1.0, 1.4), (1.4, 1.0, 1.4), (1.4, -1.0, 1.4), (-1.0, 1.75, 1.4), (1.4, 1.75, 1.4), (1.4, -1.75, 1.4), (-1.0, -1.75, 1.4), (-1.0, -1.0, 5.0), (-1.0, 1.0, 5.0), (1.4, 1.0, 5.0), (1.4, -1.0, 5.0), (-1.0, 1.75, 5.0), (1.4, 1.75, 5.0), (1.4, -1.75, 5.0), (-1.0, -1.75, 5.0), (1.0, 1.0, 5.0), (1.0, -1.0, 5.0)], [], [(0, 1, 3, 2), (5, 4, 26, 27), (1, 0, 12, 13), (10, 6, 18, 20), (9, 8, 11, 10), (2, 3, 8, 9), (7, 6, 10, 11), (2, 9, 21, 16), (15, 14, 13, 12), (19, 26, 4), (4, 5, 14, 15), (16, 18, 19, 17), (18, 16, 21, 20), (17, 19, 23, 22), (4, 15, 23, 19), (12, 0, 17, 22), (9, 10, 20, 21), (15, 12, 22, 23), (0, 2, 16, 17), (7, 11, 33, 30), (14, 5, 31, 34), (7, 30, 31, 5), (3, 1, 28, 29), (8, 3, 29, 32), (25, 24, 27, 26), (26, 19, 18, 25), (13, 14, 34, 35), (6, 7, 24, 25), (6, 25, 18), (35, 34, 42, 43), (34, 31, 39, 42), (29, 28, 36, 37), (33, 32, 40, 41), (32, 29, 37, 40), (28, 35, 43, 36), (1, 13, 35, 28), (11, 8, 32, 33), (37, 44, 40), (40, 44, 38, 41), (36, 43, 45), (42, 39, 45, 43), (37, 36, 45, 44), (38, 44, 45, 39), (30, 33, 41, 38), (30, 38, 39, 31), (5, 27, 24, 7)])
me_cube_004.polygons.foreach_set('material_index', [0, 0, 0, 0, 0, 0, 0, 0, 0, 0, 0, 0, 0, 0, 0, 0, 0, 0, 0, 0, 0, 0, 0, 0, 1, 1, 0, 0, 0, 0, 0, 0, 0, 0, 0, 0, 0, 0, 0, 0, 0, 0, 0, 0, 0, 0])
_uv = me_cube_004.uv_layers.new(name='UVMap')
_uv.uv.foreach_set('vector', [0.375, 0.0, 0.625, 0.0, 0.625, 0.25, 0.375, 0.25, 0.625, 0.75, 0.375, 0.75, 0.375, 0.75, 0.625, 0.75, 0.625, 0.0, 0.375, 0.0, 0.375, 0.0, 0.625, 0.0, 0.375, 0.5, 0.375, 0.5, 0.375, 0.5, 0.375, 0.5, 0.375, 0.25, 0.625, 0.25, 0.625, 0.5, 0.375, 0.5, 0.375, 0.25, 0.625, 0.25, 0.625, 0.25, 0.375, 0.25, 0.625, 0.5, 0.375, 0.5, 0.375, 0.5, 0.625, 0.5, 0.375, 0.25, 0.375, 0.25, 0.375, 0.25, 0.375, 0.25, 0.375, 0.75, 0.625, 0.75, 0.625, 1.0, 0.375, 1.0, 0.375, 0.75, 0.375, 0.75, 0.375, 0.75, 0.375, 0.75, 0.625, 0.75, 0.625, 0.75, 0.375, 0.75, 0.125, 0.5, 0.375, 0.5, 0.375, 0.75, 0.125, 0.75, 0.375, 0.5, 0.125, 0.5, 0.125, 0.5, 0.375, 0.5, 0.125, 0.75, 0.375, 0.75, 0.375, 0.75, 0.125, 0.75, 0.375, 0.75, 0.375, 0.75, 0.375, 0.75, 0.375, 0.75, 0.375, 0.0, 0.375, 0.0, 0.375, 0.0, 0.375, 0.0, 0.375, 0.25, 0.375, 0.5, 0.375, 0.5, 0.375, 0.25, 0.375, 0.75, 0.375, 1.0, 0.375, 1.0, 0.375, 0.75, 0.375, 0.0, 0.375, 0.25, 0.375, 0.25, 0.375, 0.0, 0.625, 0.5, 0.625, 0.5, 0.625, 0.5, 0.625, 0.5, 0.625, 0.75, 0.625, 0.75, 0.625, 0.75, 0.625, 0.75, 0.0, 0.0, 0.0, 0.0, 0.0, 0.0, 0.0, 0.0, 0.625, 0.25, 0.625, 0.0, 0.625, 0.0, 0.625, 0.25, 0.625, 0.25, 0.625, 0.25, 0.625, 0.25, 0.625, 0.25, 0.375, 0.5, 0.625, 0.5, 0.625, 0.75, 0.375, 0.75, 0.375, 0.75, 0.375, 0.75, 0.375, 0.5, 0.375, 0.5, 0.625, 1.0, 0.625, 0.75, 0.625, 0.75, 0.625, 1.0, 0.375, 0.5, 0.625, 0.5, 0.625, 0.5, 0.375, 0.5, 0.375, 0.5, 0.375, 0.5, 0.375, 0.5, 0.625, 1.0, 0.625, 0.75, 0.625, 0.75, 0.625, 1.0, 0.625, 0.75, 0.625, 0.75, 0.625, 0.75, 0.625, 0.75, 0.625, 0.25, 0.625, 0.0, 0.625, 0.0, 0.625, 0.25, 0.625, 0.5, 0.625, 0.25, 0.625, 0.25, 0.625, 0.5, 0.625, 0.25, 0.625, 0.25, 0.625, 0.25, 0.625, 0.25, 0.625, 0.0, 0.625, 0.0, 0.625, 0.0, 0.625, 0.0, 0.625, 0.0, 0.625, 0.0, 0.625, 0.0, 0.625, 0.0, 0.625, 0.5, 0.625, 0.25, 0.625, 0.25, 0.625, 0.5, 0.625, 0.25, 0.625, 0.5, 0.0, 0.0, 0.0, 0.0, 0.0, 0.0, 0.0, 0.0, 0.0, 0.0, 0.625, 0.0, 0.0, 0.0, 0.625, 0.75, 0.0, 0.0, 0.0, 0.0, 0.0, 0.0, 0.0, 0.0, 0.625, 0.25, 0.625, 0.0, 0.625, 0.75, 0.625, 0.5, 0.625, 0.5, 0.625, 0.5, 0.625, 0.75, 0.625, 0.75, 0.625, 0.5, 0.625, 0.5, 0.625, 0.5, 0.625, 0.5, 0.0, 0.0, 0.0, 0.0, 0.0, 0.0, 0.0, 0.0, 0.625, 0.75, 0.625, 0.75, 0.625, 0.5, 0.625, 0.5])
me_cube_004.materials.append(mat_yellow)
me_cube_004.materials.append(mat_black)
me_cube_004.update()
me_cube_005 = bpy.data.meshes.new('Cube.005')
me_cube_005.from_pydata([(-1.0, -1.0, -1.0), (-1.0, -1.0, 1.2), (-1.0, 1.0, -1.0), (-1.0, 1.0, 1.2), (-0.4, -1.0, -1.0), (-0.4, -1.0, 1.2), (-0.4, 1.0, -1.0), (-0.4, 1.0, 1.2), (-1.0, 1.2, 1.2), (-1.0, 1.2, -1.0), (-0.4, 1.2, -1.0), (-0.4, 1.2, 1.2), (-1.0, -1.2, -1.0), (-1.0, -1.2, 1.2), (-0.4, -1.2, 1.2), (-0.4, -1.2, -1.0), (-1.0, -1.0, 1.4), (-1.0, 1.0, 1.4), (-0.4, 1.0, 1.4), (-0.4, -1.0, 1.4), (-1.0, 1.2, 1.4), (-0.4, 1.2, 1.4), (-0.4, -1.2, 1.4), (-1.0, -1.2, 1.4), (-0.9, 1.0, -1.0), (-0.9, -1.0, -1.0), (-0.9, -1.0, 1.2), (-0.9, 1.0, 1.2)], [], [(1, 3, 27, 26), (7, 6, 10, 11), (6, 7, 5, 4), (7, 11, 21, 18), (5, 7, 18, 19), (9, 8, 11, 10), (24, 9, 10), (8, 3, 17, 20), (2, 3, 8, 9), (15, 14, 13, 12), (4, 5, 14, 15), (1, 0, 12, 13), (9, 24, 2), (19, 16, 23, 22), (18, 17, 16, 19), (17, 18, 21, 20), (1, 13, 23, 16), (3, 1, 16, 17), (14, 5, 19, 22), (11, 8, 20, 21), (13, 14, 22, 23), (25, 26, 27, 24), (3, 2, 24, 27), (0, 1, 26, 25), (10, 6, 24), (12, 0, 25), (15, 12, 25), (4, 15, 25), (4, 25, 24, 6)])
me_cube_005.polygons.foreach_set('material_index', [0, 0, 0, 0, 0, 0, 0, 0, 0, 0, 0, 0, 0, 0, 0, 0, 0, 0, 0, 0, 0, 1, 0, 0, 0, 0, 0, 0, 0])
_uv = me_cube_005.uv_layers.new(name='UVMap')
_uv.uv.foreach_set('vector', [0.625, 0.0, 0.625, 0.25, 0.625, 0.25, 0.625, 0.0, 0.625, 0.5, 0.375, 0.5, 0.375, 0.5, 0.625, 0.5, 0.375, 0.5, 0.625, 0.5, 0.625, 0.75, 0.375, 0.75, 0.625, 0.5, 0.625, 0.5, 0.625, 0.5, 0.625, 0.5, 0.625, 0.75, 0.625, 0.5, 0.625, 0.5, 0.625, 0.75, 0.375, 0.25, 0.625, 0.25, 0.625, 0.5, 0.375, 0.5, 0.375, 0.25, 0.375, 0.25, 0.375, 0.5, 0.625, 0.25, 0.625, 0.25, 0.625, 0.25, 0.625, 0.25, 0.375, 0.25, 0.625, 0.25, 0.625, 0.25, 0.375, 0.25, 0.375, 0.75, 0.625, 0.75, 0.625, 1.0, 0.375, 1.0, 0.375, 0.75, 0.625, 0.75, 0.625, 0.75, 0.375, 0.75, 0.625, 0.0, 0.375, 0.0, 0.375, 0.0, 0.625, 0.0, 0.375, 0.25, 0.375, 0.25, 0.375, 0.25, 0.625, 0.75, 0.875, 0.75, 0.875, 0.75, 0.625, 0.75, 0.625, 0.5, 0.875, 0.5, 0.875, 0.75, 0.625, 0.75, 0.875, 0.5, 0.625, 0.5, 0.625, 0.5, 0.875, 0.5, 0.625, 0.0, 0.625, 0.0, 0.625, 0.0, 0.625, 0.0, 0.625, 0.25, 0.625, 0.0, 0.625, 0.0, 0.625, 0.25, 0.625, 0.75, 0.625, 0.75, 0.625, 0.75, 0.625, 0.75, 0.625, 0.5, 0.625, 0.25, 0.625, 0.25, 0.625, 0.5, 0.625, 1.0, 0.625, 0.75, 0.625, 0.75, 0.625, 1.0, 0.375, 0.0, 0.625, 0.0, 0.625, 0.25, 0.375, 0.25, 0.625, 0.25, 0.375, 0.25, 0.375, 0.25, 0.625, 0.25, 0.375, 0.0, 0.625, 0.0, 0.625, 0.0, 0.375, 0.0, 0.375, 0.5, 0.375, 0.5, 0.375, 0.25, 0.375, 0.0, 0.375, 0.0, 0.375, 0.0, 0.375, 0.75, 0.375, 0.0, 0.375, 0.0, 0.375, 0.75, 0.375, 0.75, 0.375, 0.0, 0.375, 0.75, 0.375, 0.0, 0.375, 0.25, 0.375, 0.5])
me_cube_005.materials.append(mat_yellow)
me_cube_005.materials.append(mat_black)
me_cube_005.update()
me_cube_006 = bpy.data.meshes.new('Cube.006')
me_cube_006.from_pydata([(-0.5, -1.0, -1.0), (-0.5, -1.0, 0.5), (0.75, -1.0, -1.0), (0.75, -1.0, 0.5), (-0.575, -1.0, -1.0), (-0.575, -1.0, 0.5), (0.825, -1.0, -1.0), (0.825, -1.0, 0.5), (-0.5, -21.0, -1.0), (-0.5, -21.0, 0.5), (0.75, -21.0, 0.5), (0.75, -21.0, -1.0), (-0.575, -21.0, -1.0), (-0.575, -21.0, 0.5), (0.825, -21.0, 0.5), (0.825, -21.0, -1.0), (-0.5, -23.0, -1.0), (-0.5, -23.0, 0.5), (0.75, -23.0, 0.5), (0.75, -23.0, -1.0), (-0.575, -23.0, -1.0), (-0.575, -23.0, 0.5), (0.825, -23.0, 0.5), (0.825, -23.0, -1.0), (-0.5, -1.0, 0.65), (0.75, -1.0, 0.65), (-0.575, -1.0, 0.65), (0.825, -1.0, 0.65), (-0.5, -21.0, 0.65), (0.75, -21.0, 0.65), (-0.575, -21.0, 0.65), (0.825, -21.0, 0.65), (-0.5, -23.0, 0.65), (0.75, -23.0, 0.65), (-0.575, -23.0, 0.65), (0.825, -23.0, 0.65)], [], [(2, 3, 7, 6), (2, 6, 15, 11), (13, 21, 34, 30), (15, 14, 22, 23), (18, 22, 35, 33), (5, 4, 12, 13), (3, 2, 11, 10), (4, 0, 8, 12), (7, 3, 25, 27), (6, 7, 14, 15), (0, 1, 9, 8), (16, 17, 21, 20), (18, 19, 23, 22), (21, 17, 32, 34), (8, 9, 10, 11), (11, 15, 23, 19), (12, 8, 16, 20), (13, 12, 20, 21), (3, 1, 24, 25), (19, 16, 8, 11), (16, 19, 18, 17), (1, 0, 4, 5), (1, 5, 26, 24), (24, 26, 30, 28), (31, 29, 33, 35), (27, 25, 29, 31), (28, 30, 34, 32), (29, 28, 32, 33), (28, 29, 25, 24), (17, 18, 33, 32), (5, 13, 30, 26), (22, 14, 31, 35), (14, 7, 27, 31), (1, 3, 10, 9)])
_uv = me_cube_006.uv_layers.new(name='UVMap')
_uv.uv.foreach_set('vector', [0.375, 0.75, 0.625, 0.75, 0.625, 0.75, 0.375, 0.75, 0.375, 0.75, 0.375, 0.75, 0.375, 0.75, 0.375, 0.75, 0.625, 0.0, 0.625, 0.0, 0.625, 0.0, 0.625, 0.0, 0.375, 0.75, 0.625, 0.75, 0.625, 0.75, 0.375, 0.75, 0.625, 0.75, 0.625, 0.75, 0.625, 0.75, 0.625, 0.75, 0.625, 0.0, 0.375, 0.0, 0.375, 0.0, 0.625, 0.0, 0.625, 0.75, 0.375, 0.75, 0.375, 0.75, 0.625, 0.75, 0.125, 0.75, 0.125, 0.75, 0.125, 0.75, 0.125, 0.75, 0.625, 0.75, 0.625, 0.75, 0.625, 0.75, 0.625, 0.75, 0.375, 0.75, 0.625, 0.75, 0.625, 0.75, 0.375, 0.75, 0.375, 1.0, 0.625, 1.0, 0.625, 1.0, 0.375, 1.0, 0.375, 1.0, 0.625, 1.0, 0.625, 1.0, 0.375, 1.0, 0.625, 0.75, 0.375, 0.75, 0.375, 0.75, 0.625, 0.75, 0.625, 1.0, 0.625, 1.0, 0.625, 1.0, 0.625, 1.0, 0.375, 1.0, 0.625, 1.0, 0.625, 0.75, 0.375, 0.75, 0.375, 0.75, 0.375, 0.75, 0.375, 0.75, 0.375, 0.75, 0.125, 0.75, 0.125, 0.75, 0.125, 0.75, 0.125, 0.75, 0.625, 0.0, 0.375, 0.0, 0.375, 0.0, 0.625, 0.0, 0.0, 0.0, 0.0, 0.0, 0.0, 0.0, 0.0, 0.0, 0.375, 0.75, 0.125, 0.75, 0.125, 0.75, 0.375, 0.75, 0.125, 0.75, 0.375, 0.75, 0.625, 0.75, 0.875, 0.75, 0.875, 0.75, 0.125, 0.75, 0.375, 0.0, 0.875, 0.75, 0.875, 0.75, 0.875, 0.75, 0.875, 0.75, 0.875, 0.75, 0.875, 0.75, 0.875, 0.75, 0.875, 0.75, 0.875, 0.75, 0.625, 0.75, 0.625, 0.75, 0.625, 0.75, 0.625, 0.75, 0.625, 0.75, 0.625, 0.75, 0.625, 0.75, 0.625, 0.75, 0.875, 0.75, 0.875, 0.75, 0.875, 0.75, 0.875, 0.75, 0.625, 0.75, 0.625, 1.0, 0.875, 0.75, 0.625, 0.75, 0.0, 0.0, 0.0, 0.0, 0.0, 0.0, 0.0, 0.0, 0.875, 0.75, 0.625, 0.75, 0.625, 0.75, 0.875, 0.75, 0.625, 0.0, 0.625, 0.0, 0.625, 0.0, 0.625, 0.0, 0.625, 0.75, 0.625, 0.75, 0.625, 0.75, 0.625, 0.75, 0.625, 0.75, 0.625, 0.75, 0.625, 0.75, 0.625, 0.75, 0.0, 0.0, 0.0, 0.0, 0.625, 0.75, 0.625, 1.0])
me_cube_006.materials.append(mat_walls)
me_cube_006.update()
me_cube_007 = bpy.data.meshes.new('Cube.007')
me_cube_007.from_pydata([(-1.0, -1.0, -1.0), (-1.0, -1.0, 1.0), (-1.0, 0.4792, -1.0), (-1.0, 0.4792, 1.0), (1.0, -1.0, -1.0), (1.0, -1.0, 1.0), (1.0, 0.4792, -1.0), (1.0, 0.4792, 1.0), (-1.0, 0.5208, 1.0), (-1.0, 0.5208, -1.0), (1.0, 0.5208, -1.0), (1.0, 0.5208, 1.0), (-1.0, -1.042, -1.0), (-1.0, -1.042, 1.0), (1.0, -1.042, 1.0), (1.0, -1.042, -1.0), (-1.0, -1.0, 1.133), (-1.0, 0.4792, 1.133), (1.0, 0.4792, 1.133), (1.0, -1.0, 1.133), (-1.0, 0.5208, 1.133), (1.0, 0.5208, 1.133), (1.0, -1.042, 1.133), (-1.0, -1.042, 1.133)], [], [(0, 1, 5, 4), (1, 13, 23, 16), (3, 2, 6, 7), (1, 0, 12, 13), (7, 5, 1, 3), (7, 11, 21, 18), (9, 8, 11, 10), (2, 3, 8, 9), (7, 6, 10, 11), (6, 2, 9, 10), (15, 14, 13, 12), (0, 4, 15, 12), (14, 5, 19, 22), (4, 5, 14, 15), (17, 18, 21, 20), (18, 17, 16, 19), (19, 16, 23, 22), (11, 8, 20, 21), (13, 14, 22, 23), (5, 7, 18, 19), (8, 3, 17, 20), (3, 1, 16, 17)])
_uv = me_cube_007.uv_layers.new(name='UVMap')
_uv.uv.foreach_set('vector', [0.125, 0.75, 0.625, 0.0, 0.625, 0.75, 0.375, 0.75, 0.625, 0.0, 0.625, 0.0, 0.625, 0.0, 0.625, 0.0, 0.625, 0.25, 0.375, 0.25, 0.375, 0.5, 0.625, 0.5, 0.625, 0.0, 0.375, 0.0, 0.375, 0.0, 0.625, 0.0, 0.625, 0.5, 0.625, 0.75, 0.625, 0.0, 0.625, 0.25, 0.625, 0.5, 0.625, 0.5, 0.625, 0.5, 0.625, 0.5, 0.375, 0.25, 0.625, 0.25, 0.625, 0.5, 0.375, 0.5, 0.375, 0.25, 0.625, 0.25, 0.625, 0.25, 0.375, 0.25, 0.625, 0.5, 0.375, 0.5, 0.375, 0.5, 0.625, 0.5, 0.375, 0.5, 0.125, 0.5, 0.125, 0.5, 0.375, 0.5, 0.375, 0.75, 0.625, 0.75, 0.625, 1.0, 0.375, 1.0, 0.125, 0.75, 0.375, 0.75, 0.375, 0.75, 0.125, 0.75, 0.625, 0.75, 0.625, 0.75, 0.625, 0.75, 0.625, 0.75, 0.375, 0.75, 0.625, 0.75, 0.625, 0.75, 0.375, 0.75, 0.875, 0.5, 0.625, 0.5, 0.625, 0.5, 0.875, 0.5, 0.625, 0.5, 0.875, 0.5, 0.875, 0.75, 0.625, 0.75, 0.625, 0.75, 0.875, 0.75, 0.875, 0.75, 0.625, 0.75, 0.625, 0.5, 0.625, 0.25, 0.625, 0.25, 0.625, 0.5, 0.625, 1.0, 0.625, 0.75, 0.625, 0.75, 0.625, 1.0, 0.625, 0.75, 0.625, 0.5, 0.625, 0.5, 0.625, 0.75, 0.625, 0.25, 0.625, 0.25, 0.625, 0.25, 0.625, 0.25, 0.625, 0.25, 0.625, 0.0, 0.625, 0.0, 0.625, 0.25])
me_cube_007.materials.append(mat_wood)
me_cube_007.update()
me_cube_009 = bpy.data.meshes.new('Cube.009')
me_cube_009.from_pydata([(-1.0, -1.0, -0.6306), (-1.0, -1.0, 1.0), (-1.0, 1.0, -0.6306), (-1.0, 1.0, 1.0), (1.0, -1.0, -0.6306), (1.0, -1.0, 1.0), (1.0, 1.0, -0.6306), (1.0, 1.0, 1.0), (-1.0, 1.05, 1.0), (-1.0, 1.05, -0.6306), (1.0, 1.05, -0.6306), (1.0, 1.05, 1.0), (-1.0, -1.05, -0.6306), (-1.0, -1.05, 1.0), (1.0, -1.05, 1.0), (1.0, -1.05, -0.6306), (-1.0, -1.0, 1.067), (-1.0, 1.0, 1.067), (1.0, 1.0, 1.067), (1.0, -1.0, 1.067), (-1.0, 1.05, 1.067), (1.0, 1.05, 1.067), (1.0, -1.05, 1.067), (-1.0, -1.05, 1.067), (-1.0, 1.0, -0.6973), (-1.0, -1.0, -0.6973), (1.0, 1.0, -0.6973), (1.0, -1.0, -0.6973), (1.0, 1.05, -0.6973), (-1.0, 1.05, -0.6973), (-1.0, -1.05, -0.6973), (1.0, -1.05, -0.6973), (-0.5048, 1.0, -0.6306), (-0.5048, -1.0, -0.6306), (-0.5048, -1.0, 1.0), (-0.5048, 1.0, 1.0), (-1.0, 0.07452, -0.6306), (-1.0, -0.07452, -0.6306), (-1.0, -0.07452, 1.0), (-1.0, 0.07452, 1.0), (1.0, -0.07452, -0.6306), (1.0, 0.07452, -0.6306), (1.0, 0.07452, 1.0), (1.0, -0.07452, 1.0), (-1.0, -0.07452, 1.067), (-1.0, 0.07452, 1.067), (1.0, 0.07452, 1.067), (1.0, -0.07452, 1.067), (-1.0, 0.07452, -0.6973), (-1.0, -0.07452, -0.6973), (1.0, -0.07452, -0.6973), (1.0, 0.07452, -0.6973), (-0.5048, 0.07452, -0.6306), (-0.5048, -0.07452, -0.6306), (-0.5048, -0.07452, 1.0), (-0.5048, 0.07452, 1.0), (-1.0, -1.0, 0.09676), (-1.0, -1.0, 0.2726), (-1.0, 1.0, 0.2726), (-1.0, 1.0, 0.09676), (1.0, 1.0, 0.2726), (1.0, 1.0, 0.09676), (1.0, -1.0, 0.2726), (1.0, -1.0, 0.09676), (-1.0, 1.05, 0.2726), (-1.0, 1.05, 0.09676), (1.0, 1.05, 0.2726), (1.0, 1.05, 0.09676), (-1.0, -1.05, 0.09676), (-1.0, -1.05, 0.2726), (1.0, -1.05, 0.2726), (1.0, -1.05, 0.09676), (-0.5048, -1.0, 0.09676), (-0.5048, -1.0, 0.2726), (-0.5048, 1.0, 0.2726), (-0.5048, 1.0, 0.09676), (-0.5048, -0.07452, 0.2726), (-0.5048, -0.07452, 0.09676), (-0.5048, 0.07452, 0.2726), (-0.5048, 0.07452, 0.09676), (1.0, 0.07452, 0.2726), (1.0, 0.07452, 0.09676), (1.0, -0.07452, 0.2726), (1.0, -0.07452, 0.09676), (4.543, 0.07452, 0.2726), (4.543, 0.07452, 0.09676), (4.543, -0.07452, 0.2726), (4.543, -0.07452, 0.09676), (-1.022, -0.2, -1.173), (-1.112, -0.2, -1.107), (-1.022, 0.2, -1.173), (-1.112, 0.2, -1.107), (8.937, -0.2882, -1.114), (8.848, -0.2882, -1.047), (8.937, 0.2882, -1.114), (8.848, 0.2882, -1.047), (-0.1749, 0.25, -1.101), (-1.112, 0.2, -1.107), (-0.5335, 0.2462, -1.103), (-0.8375, 0.2354, -1.105), (-1.041, 0.2191, -1.107), (-1.022, 0.2, -1.173), (-0.08547, 0.25, -1.168), (-0.9511, 0.2191, -1.173), (-0.748, 0.2354, -1.172), (-0.444, 0.2462, -1.17), (8.0, 0.3602, -1.119), (8.937, 0.2882, -1.114), (8.359, 0.3547, -1.117), (8.663, 0.3391, -1.115), (8.866, 0.3157, -1.114), (8.848, 0.2882, -1.047), (7.911, 0.3602, -1.053), (8.777, 0.3157, -1.048), (8.574, 0.3391, -1.049), (8.27, 0.3547, -1.051), (-0.08547, -0.25, -1.168), (-1.022, -0.2, -1.173), (-0.444, -0.2462, -1.17), (-0.748, -0.2354, -1.172), (-0.9511, -0.2191, -1.173), (-1.112, -0.2, -1.107), (-0.1749, -0.25, -1.101), (-1.041, -0.2191, -1.107), (-0.8375, -0.2354, -1.105), (-0.5335, -0.2462, -1.103), (7.911, -0.3602, -1.053), (8.848, -0.2882, -1.047), (8.27, -0.3547, -1.051), (8.574, -0.3391, -1.049), (8.777, -0.3157, -1.048), (8.937, -0.2882, -1.114), (8.0, -0.3602, -1.119), (8.866, -0.3157, -1.114), (8.663, -0.3391, -1.115), (8.359, -0.3547, -1.117), (5.044, -0.1, -1.092), (4.629, -0.05833, -1.095), (4.885, -0.09683, -1.093), (4.751, -0.08779, -1.094), (4.661, -0.07428, -1.095), (2.494, -0.05833, 0.49), (2.909, -0.1, 0.4925), (2.526, -0.07428, 0.4902), (2.616, -0.08779, 0.4907), (2.75, -0.09683, 0.4915), (4.629, 0.05833, -1.095), (5.044, 0.1, -1.092), (4.661, 0.07428, -1.095), (4.751, 0.08779, -1.094), (4.885, 0.09683, -1.093), (2.909, 0.1, 0.4925), (2.494, 0.05833, 0.49), (2.75, 0.09683, 0.4915), (2.616, 0.08779, 0.4907), (2.526, 0.07428, 0.4902), (6.621, -0.05833, -1.083), (6.206, -0.1, -1.085), (6.59, -0.07428, -1.083), (6.5, -0.08779, -1.084), (6.365, -0.09683, -1.084), (4.071, -0.1, 0.4994), (4.486, -0.05833, 0.5019), (4.23, -0.09683, 0.5004), (4.364, -0.08779, 0.5012), (4.454, -0.07428, 0.5017), (6.206, 0.1, -1.085), (6.621, 0.05833, -1.083), (6.365, 0.09683, -1.084), (6.5, 0.08779, -1.084), (6.59, 0.07428, -1.083), (4.486, 0.05833, 0.5019), (4.071, 0.1, 0.4994), (4.454, 0.07428, 0.5017), (4.364, 0.08779, 0.5012), (4.23, 0.09683, 0.5004)], [], [(59, 2, 32, 75), (1, 13, 23, 16), (82, 43, 5, 62), (56, 0, 12, 68), (12, 0, 25, 30), (7, 11, 21, 18), (64, 8, 11, 66), (58, 3, 8, 64), (61, 6, 10, 67), (4, 15, 31, 27), (70, 14, 13, 69), (10, 6, 26, 28), (14, 5, 19, 22), (62, 5, 14, 70), (17, 18, 21, 20), (47, 44, 16, 19), (19, 16, 23, 22), (11, 8, 20, 21), (13, 14, 22, 23), (42, 7, 18, 46), (8, 3, 17, 20), (38, 1, 16, 44), (49, 50, 27, 25), (26, 24, 29, 28), (25, 27, 31, 30), (9, 10, 28, 29), (15, 12, 30, 31), (36, 2, 24, 48), (40, 4, 27, 50), (2, 9, 29, 24), (78, 55, 35, 74), (57, 1, 34, 73), (39, 3, 35, 55), (37, 0, 33, 53), (2, 36, 52, 32), (36, 37, 53, 52), (1, 38, 54, 34), (38, 39, 55, 54), (73, 34, 54, 76), (76, 54, 55, 78), (6, 41, 51, 26), (41, 40, 50, 51), (0, 37, 49, 25), (37, 36, 48, 49), (24, 26, 51, 48), (48, 51, 50, 49), (3, 39, 45, 17), (39, 38, 44, 45), (5, 43, 47, 19), (43, 42, 46, 47), (18, 17, 45, 46), (46, 45, 44, 47), (60, 7, 42, 80), (80, 42, 43, 82), (41, 81, 83, 40), (80, 82, 86, 84), (6, 61, 81, 41), (61, 60, 80, 81), (53, 77, 79, 52), (77, 76, 78, 79), (33, 72, 77, 53), (72, 73, 76, 77), (0, 56, 72, 33), (56, 57, 73, 72), (52, 79, 75, 32), (79, 78, 74, 75), (4, 63, 71, 15), (63, 62, 70, 71), (15, 71, 68, 12), (71, 70, 69, 68), (7, 60, 66, 11), (60, 61, 67, 66), (2, 59, 65, 9), (59, 58, 64, 65), (9, 65, 67, 10), (65, 64, 66, 67), (1, 57, 69, 13), (57, 56, 68, 69), (40, 83, 63, 4), (83, 82, 62, 63), (3, 58, 74, 35), (58, 59, 75, 74), (85, 84, 86, 87), (82, 83, 87, 86), (81, 80, 84, 85), (83, 81, 85, 87), (88, 89, 91, 90), (94, 90, 101, 103, 104, 105, 102, 106, 108, 109, 110, 107), (94, 95, 93, 92), (92, 93, 127, 131), (90, 94, 92, 88), (95, 91, 89, 93), (91, 95, 111, 113, 114, 115, 112, 96, 98, 99, 100, 97), (102, 96, 112, 106), (89, 88, 117, 121), (95, 94, 107, 111), (88, 92, 131, 133, 134, 135, 132, 116, 118, 119, 120, 117), (132, 126, 122, 116), (93, 89, 121, 123, 124, 125, 122, 126, 128, 129, 130, 127), (96, 102, 105, 98), (98, 105, 104, 99), (99, 104, 103, 100), (100, 103, 101, 97), (111, 107, 110, 113), (113, 110, 109, 114), (114, 109, 108, 115), (115, 108, 106, 112), (116, 122, 125, 118), (118, 125, 124, 119), (119, 124, 123, 120), (120, 123, 121, 117), (126, 132, 135, 128), (128, 135, 134, 129), (129, 134, 133, 130), (130, 133, 131, 127), (90, 91, 97, 101), (157, 161, 142, 136), (167, 171, 162, 156), (171, 173, 174, 175, 172, 151, 153, 154, 155, 152, 141, 143, 144, 145, 142, 161, 163, 164, 165, 162), (137, 141, 152, 146), (147, 151, 172, 166), (136, 142, 145, 138), (138, 145, 144, 139), (139, 144, 143, 140), (140, 143, 141, 137), (151, 147, 150, 153), (153, 150, 149, 154), (154, 149, 148, 155), (155, 148, 146, 152), (171, 167, 170, 173), (173, 170, 169, 174), (174, 169, 168, 175), (175, 168, 166, 172), (161, 157, 160, 163), (163, 160, 159, 164), (164, 159, 158, 165), (165, 158, 156, 162), (146, 148, 149, 150, 147, 166, 168, 169, 170, 167, 156, 158, 159, 160, 157, 136, 138, 139, 140, 137)])
me_cube_009.polygons.foreach_set('material_index', [0, 0, 0, 0, 0, 0, 0, 0, 0, 0, 0, 0, 0, 0, 0, 0, 0, 0, 0, 0, 0, 0, 0, 0, 0, 0, 0, 0, 0, 0, 1, 0, 0, 0, 0, 0, 0, 0, 1, 1, 0, 0, 0, 0, 0, 0, 0, 0, 0, 0, 0, 0, 0, 0, 0, 0, 0, 0, 1, 1, 1, 1, 0, 0, 1, 1, 0, 0, 0, 0, 0, 0, 0, 0, 0, 0, 0, 0, 0, 0, 0, 0, 0, 0, 0, 0, 0, 0, 0, 0, 0, 0, 0, 0, 0, 0, 0, 0, 0, 0, 0, 0, 0, 0, 0, 0, 0, 0, 0, 0, 0, 0, 0, 0, 0, 0, 0, 0, 0, 0, 0, 0, 0, 0, 0, 0, 0, 0, 0, 0, 0, 0, 0, 0, 0, 0, 0, 0])
_uv = me_cube_009.uv_layers.new(name='UVMap')
_uv.uv.foreach_set('vector', [0.4583, 0.25, 0.375, 0.25, 0.375, 0.25, 0.4583, 0.25, 0.625, 0.0, 0.625, 0.0, 0.625, 0.0, 0.625, 0.0, 0.5417, 0.6667, 0.625, 0.6667, 0.625, 0.75, 0.5417, 0.75, 0.4583, 0.0, 0.375, 0.0, 0.375, 0.0, 0.4583, 0.0, 0.375, 0.0, 0.375, 0.0, 0.375, 0.0, 0.375, 0.0, 0.625, 0.5, 0.625, 0.5, 0.625, 0.5, 0.625, 0.5, 0.5417, 0.25, 0.625, 0.25, 0.625, 0.5, 0.5417, 0.5, 0.5417, 0.25, 0.625, 0.25, 0.625, 0.25, 0.5417, 0.25, 0.4583, 0.5, 0.375, 0.5, 0.375, 0.5, 0.4583, 0.5, 0.375, 0.75, 0.375, 0.75, 0.375, 0.75, 0.375, 0.75, 0.5417, 0.75, 0.625, 0.75, 0.625, 1.0, 0.5417, 1.0, 0.375, 0.5, 0.375, 0.5, 0.375, 0.5, 0.375, 0.5, 0.625, 0.75, 0.625, 0.75, 0.625, 0.75, 0.625, 0.75, 0.5417, 0.75, 0.625, 0.75, 0.625, 0.75, 0.5417, 0.75, 0.875, 0.5, 0.625, 0.5, 0.625, 0.5, 0.875, 0.5, 0.625, 0.6667, 0.875, 0.6667, 0.875, 0.75, 0.625, 0.75, 0.625, 0.75, 0.875, 0.75, 0.875, 0.75, 0.625, 0.75, 0.625, 0.5, 0.625, 0.25, 0.625, 0.25, 0.625, 0.5, 0.625, 1.0, 0.625, 0.75, 0.625, 0.75, 0.625, 1.0, 0.625, 0.5833, 0.625, 0.5, 0.625, 0.5, 0.625, 0.5833, 0.625, 0.25, 0.625, 0.25, 0.625, 0.25, 0.625, 0.25, 0.625, 0.08333, 0.625, 0.0, 0.625, 0.0, 0.625, 0.08333, 0.125, 0.6667, 0.375, 0.6667, 0.375, 0.75, 0.125, 0.75, 0.375, 0.5, 0.125, 0.5, 0.125, 0.5, 0.375, 0.5, 0.125, 0.75, 0.375, 0.75, 0.375, 0.75, 0.125, 0.75, 0.375, 0.25, 0.375, 0.5, 0.375, 0.5, 0.375, 0.25, 0.375, 0.75, 0.375, 1.0, 0.375, 1.0, 0.375, 0.75, 0.375, 0.1667, 0.375, 0.25, 0.375, 0.25, 0.375, 0.1667, 0.375, 0.6667, 0.375, 0.75, 0.375, 0.75, 0.375, 0.6667, 0.375, 0.25, 0.375, 0.25, 0.375, 0.25, 0.375, 0.25, 0.5417, 0.1667, 0.625, 0.1667, 0.625, 0.25, 0.5417, 0.25, 0.5417, 0.0, 0.625, 0.0, 0.625, 0.0, 0.5417, 0.0, 0.625, 0.1667, 0.625, 0.25, 0.625, 0.25, 0.625, 0.1667, 0.375, 0.08333, 0.375, 0.0, 0.375, 0.0, 0.375, 0.08333, 0.375, 0.25, 0.375, 0.1667, 0.375, 0.1667, 0.375, 0.25, 0.375, 0.1667, 0.375, 0.08333, 0.375, 0.08333, 0.375, 0.1667, 0.625, 0.0, 0.625, 0.08333, 0.625, 0.08333, 0.625, 0.0, 0.625, 0.08333, 0.625, 0.1667, 0.625, 0.1667, 0.625, 0.08333, 0.5417, 0.0, 0.625, 0.0, 0.625, 0.08333, 0.5417, 0.08333, 0.5417, 0.08333, 0.625, 0.08333, 0.625, 0.1667, 0.5417, 0.1667, 0.375, 0.5, 0.375, 0.5833, 0.375, 0.5833, 0.375, 0.5, 0.375, 0.5833, 0.375, 0.6667, 0.375, 0.6667, 0.375, 0.5833, 0.375, 0.0, 0.375, 0.08333, 0.375, 0.08333, 0.375, 0.0, 0.375, 0.08333, 0.375, 0.1667, 0.375, 0.1667, 0.375, 0.08333, 0.125, 0.5, 0.375, 0.5, 0.375, 0.5833, 0.125, 0.5833, 0.125, 0.5833, 0.375, 0.5833, 0.375, 0.6667, 0.125, 0.6667, 0.625, 0.25, 0.625, 0.1667, 0.625, 0.1667, 0.625, 0.25, 0.625, 0.1667, 0.625, 0.08333, 0.625, 0.08333, 0.625, 0.1667, 0.625, 0.75, 0.625, 0.6667, 0.625, 0.6667, 0.625, 0.75, 0.625, 0.6667, 0.625, 0.5833, 0.625, 0.5833, 0.625, 0.6667, 0.625, 0.5, 0.875, 0.5, 0.875, 0.5833, 0.625, 0.5833, 0.625, 0.5833, 0.875, 0.5833, 0.875, 0.6667, 0.625, 0.6667, 0.5417, 0.5, 0.625, 0.5, 0.625, 0.5833, 0.5417, 0.5833, 0.5417, 0.5833, 0.625, 0.5833, 0.625, 0.6667, 0.5417, 0.6667, 0.375, 0.5833, 0.4583, 0.5833, 0.4583, 0.6667, 0.375, 0.6667, 0.5417, 0.5833, 0.5417, 0.6667, 0.5417, 0.6667, 0.5417, 0.5833, 0.375, 0.5, 0.4583, 0.5, 0.4583, 0.5833, 0.375, 0.5833, 0.4583, 0.5, 0.5417, 0.5, 0.5417, 0.5833, 0.4583, 0.5833, 0.375, 0.08333, 0.4583, 0.08333, 0.4583, 0.1667, 0.375, 0.1667, 0.4583, 0.08333, 0.5417, 0.08333, 0.5417, 0.1667, 0.4583, 0.1667, 0.375, 0.0, 0.4583, 0.0, 0.4583, 0.08333, 0.375, 0.08333, 0.4583, 0.0, 0.5417, 0.0, 0.5417, 0.08333, 0.4583, 0.08333, 0.375, 0.0, 0.4583, 0.0, 0.4583, 0.0, 0.375, 0.0, 0.4583, 0.0, 0.5417, 0.0, 0.5417, 0.0, 0.4583, 0.0, 0.375, 0.1667, 0.4583, 0.1667, 0.4583, 0.25, 0.375, 0.25, 0.4583, 0.1667, 0.5417, 0.1667, 0.5417, 0.25, 0.4583, 0.25, 0.375, 0.75, 0.4583, 0.75, 0.4583, 0.75, 0.375, 0.75, 0.4583, 0.75, 0.5417, 0.75, 0.5417, 0.75, 0.4583, 0.75, 0.375, 0.75, 0.4583, 0.75, 0.4583, 1.0, 0.375, 1.0, 0.4583, 0.75, 0.5417, 0.75, 0.5417, 1.0, 0.4583, 1.0, 0.625, 0.5, 0.5417, 0.5, 0.5417, 0.5, 0.625, 0.5, 0.5417, 0.5, 0.4583, 0.5, 0.4583, 0.5, 0.5417, 0.5, 0.375, 0.25, 0.4583, 0.25, 0.4583, 0.25, 0.375, 0.25, 0.4583, 0.25, 0.5417, 0.25, 0.5417, 0.25, 0.4583, 0.25, 0.375, 0.25, 0.4583, 0.25, 0.4583, 0.5, 0.375, 0.5, 0.4583, 0.25, 0.5417, 0.25, 0.5417, 0.5, 0.4583, 0.5, 0.625, 0.0, 0.5417, 0.0, 0.5417, 0.0, 0.625, 0.0, 0.5417, 0.0, 0.4583, 0.0, 0.4583, 0.0, 0.5417, 0.0, 0.375, 0.6667, 0.4583, 0.6667, 0.4583, 0.75, 0.375, 0.75, 0.4583, 0.6667, 0.5417, 0.6667, 0.5417, 0.75, 0.4583, 0.75, 0.625, 0.25, 0.5417, 0.25, 0.5417, 0.25, 0.625, 0.25, 0.5417, 0.25, 0.4583, 0.25, 0.4583, 0.25, 0.5417, 0.25, 0.4583, 0.5833, 0.5417, 0.5833, 0.5417, 0.6667, 0.4583, 0.6667, 0.5417, 0.6667, 0.4583, 0.6667, 0.4583, 0.6667, 0.5417, 0.6667, 0.4583, 0.5833, 0.5417, 0.5833, 0.5417, 0.5833, 0.4583, 0.5833, 0.4583, 0.6667, 0.4583, 0.5833, 0.4583, 0.5833, 0.4583, 0.6667, 0.375, 0.0, 0.625, 0.0, 0.625, 0.25, 0.375, 0.25, 0.375, 0.5, 0.125, 0.5, 0.125, 0.5, 0.1268, 0.5, 0.1319, 0.5, 0.1395, 0.5, 0.1485, 0.5, 0.3515, 0.5, 0.3605, 0.5, 0.3681, 0.5, 0.3732, 0.5, 0.375, 0.5, 0.375, 0.5, 0.625, 0.5, 0.625, 0.75, 0.375, 0.75, 0.375, 0.75, 0.625, 0.75, 0.625, 0.75, 0.375, 0.75, 0.125, 0.5, 0.375, 0.5, 0.375, 0.75, 0.125, 0.75, 0.625, 0.5, 0.875, 0.5, 0.875, 0.75, 0.625, 0.75, 0.875, 0.5, 0.625, 0.5, 0.625, 0.5, 0.6268, 0.5, 0.6319, 0.5, 0.6395, 0.5, 0.6485, 0.5, 0.8515, 0.5, 0.8605, 0.5, 0.8681, 0.5, 0.8732, 0.5, 0.875, 0.5, 0.375, 0.2735, 0.625, 0.2735, 0.625, 0.4765, 0.375, 0.4765, 0.625, 0.0, 0.375, 0.0, 0.375, 0.0, 0.625, 0.0, 0.625, 0.5, 0.375, 0.5, 0.375, 0.5, 0.625, 0.5, 0.125, 0.75, 0.375, 0.75, 0.375, 0.75, 0.3732, 0.75, 0.3681, 0.75, 0.3605, 0.75, 0.3515, 0.75, 0.1485, 0.75, 0.1395, 0.75, 0.1319, 0.75, 0.1268, 0.75, 0.125, 0.75, 0.375, 0.7735, 0.625, 0.7735, 0.625, 0.9765, 0.375, 0.9765, 0.625, 0.75, 0.875, 0.75, 0.875, 0.75, 0.8732, 0.75, 0.8681, 0.75, 0.8605, 0.75, 0.8515, 0.75, 0.6485, 0.75, 0.6395, 0.75, 0.6319, 0.75, 0.6268, 0.75, 0.625, 0.75, 0.625, 0.2735, 0.375, 0.2735, 0.375, 0.2645, 0.625, 0.2645, 0.625, 0.2645, 0.375, 0.2645, 0.375, 0.25, 0.625, 0.25, 0.625, 0.25, 0.375, 0.25, 0.375, 0.25, 0.625, 0.25, 0.625, 0.25, 0.375, 0.25, 0.375, 0.25, 0.625, 0.25, 0.625, 0.5, 0.375, 0.5, 0.375, 0.5, 0.625, 0.5, 0.625, 0.5, 0.375, 0.5, 0.375, 0.5, 0.625, 0.5, 0.625, 0.5, 0.375, 0.5, 0.375, 0.4855, 0.625, 0.4855, 0.625, 0.4855, 0.375, 0.4855, 0.375, 0.4765, 0.625, 0.4765, 0.375, 0.9765, 0.625, 0.9765, 0.625, 0.9855, 0.375, 0.9855, 0.375, 0.9855, 0.625, 0.9855, 0.625, 1.0, 0.375, 1.0, 0.375, 0.0, 0.625, 0.0, 0.625, 0.0, 0.375, 0.0, 0.375, 0.0, 0.625, 0.0, 0.625, 0.0, 0.375, 0.0, 0.625, 0.7735, 0.375, 0.7735, 0.375, 0.7645, 0.625, 0.7645, 0.625, 0.7645, 0.375, 0.7645, 0.375, 0.75, 0.625, 0.75, 0.625, 0.75, 0.375, 0.75, 0.375, 0.75, 0.625, 0.75, 0.625, 0.75, 0.375, 0.75, 0.375, 0.75, 0.625, 0.75, 0.375, 0.25, 0.625, 0.25, 0.625, 0.25, 0.375, 0.25, 0.375, 0.8021, 0.625, 0.8021, 0.625, 0.9479, 0.375, 0.9479, 0.375, 0.5521, 0.625, 0.5521, 0.625, 0.6979, 0.375, 0.6979, 0.625, 0.5521, 0.629, 0.5322, 0.6403, 0.5153, 0.6572, 0.504, 0.6771, 0.5, 0.8229, 0.5, 0.8428, 0.504, 0.8597, 0.5153, 0.871, 0.5322, 0.875, 0.5521, 0.875, 0.6979, 0.871, 0.7178, 0.8597, 0.7347, 0.8428, 0.746, 0.8229, 0.75, 0.6771, 0.75, 0.6572, 0.746, 0.6403, 0.7347, 0.629, 0.7178, 0.625, 0.6979, 0.375, 0.05209, 0.625, 0.05209, 0.625, 0.1979, 0.375, 0.1979, 0.375, 0.3021, 0.625, 0.3021, 0.625, 0.4479, 0.375, 0.4479, 0.375, 0.9479, 0.625, 0.9479, 0.625, 0.9678, 0.375, 0.9678, 0.375, 0.9678, 0.625, 0.9678, 0.625, 1.0, 0.375, 1.0, 0.375, 0.0, 0.625, 0.0, 0.625, 0.03216, 0.375, 0.03216, 0.375, 0.03216, 0.625, 0.03216, 0.625, 0.05209, 0.375, 0.05209, 0.625, 0.3021, 0.375, 0.3021, 0.375, 0.2822, 0.625, 0.2822, 0.625, 0.2822, 0.375, 0.2822, 0.375, 0.25, 0.625, 0.25, 0.625, 0.25, 0.375, 0.25, 0.375, 0.2178, 0.625, 0.2178, 0.625, 0.2178, 0.375, 0.2178, 0.375, 0.1979, 0.625, 0.1979, 0.625, 0.5521, 0.375, 0.5521, 0.375, 0.5322, 0.625, 0.5322, 0.625, 0.5322, 0.375, 0.5322, 0.375, 0.5, 0.625, 0.5, 0.625, 0.5, 0.375, 0.5, 0.375, 0.4678, 0.625, 0.4678, 0.625, 0.4678, 0.375, 0.4678, 0.375, 0.4479, 0.625, 0.4479, 0.625, 0.8021, 0.375, 0.8021, 0.375, 0.7822, 0.625, 0.7822, 0.625, 0.7822, 0.375, 0.7822, 0.375, 0.75, 0.625, 0.75, 0.625, 0.75, 0.375, 0.75, 0.375, 0.7178, 0.625, 0.7178, 0.625, 0.7178, 0.375, 0.7178, 0.375, 0.6979, 0.625, 0.6979, 0.125, 0.5521, 0.129, 0.5322, 0.1403, 0.5153, 0.1572, 0.504, 0.1771, 0.5, 0.3229, 0.5, 0.3428, 0.504, 0.3597, 0.5153, 0.371, 0.5322, 0.375, 0.5521, 0.375, 0.6979, 0.371, 0.7178, 0.3597, 0.7347, 0.3428, 0.746, 0.3229, 0.75, 0.1771, 0.75, 0.1572, 0.746, 0.1403, 0.7347, 0.129, 0.7178, 0.125, 0.6979])
me_cube_009.materials.append(mat_monitor)
me_cube_009.materials.append(mat_black)
me_cube_009.update()
me_cube_011 = bpy.data.meshes.new('Cube.011')
me_cube_011.from_pydata([(-1.0, -1.0, -1.0), (-1.0, -1.0, 1.0), (-1.0, 1.0, -1.0), (-1.0, 1.0, 1.0), (1.0, -1.0, -1.0), (1.0, -1.0, 1.0), (1.0, 1.0, -1.0), (1.0, 1.0, 1.0), (-0.8118, 1.071, 1.0), (-1.0, 1.0, 1.0), (-0.8839, 1.066, 1.0), (-0.9449, 1.051, 1.0), (-0.9857, 1.027, 1.0), (-1.0, 1.0, -1.0), (-0.8118, 1.071, -1.0), (-0.9857, 1.027, -1.0), (-0.9449, 1.051, -1.0), (-0.8839, 1.066, -1.0), (0.8118, 1.071, -1.0), (1.0, 1.0, -1.0), (0.8839, 1.066, -1.0), (0.9449, 1.051, -1.0), (0.9857, 1.027, -1.0), (1.0, 1.0, 1.0), (0.8118, 1.071, 1.0), (0.9857, 1.027, 1.0), (0.9449, 1.051, 1.0), (0.8839, 1.066, 1.0), (-0.8118, -1.071, -1.0), (-1.0, -1.0, -1.0), (-0.8839, -1.066, -1.0), (-0.9449, -1.051, -1.0), (-0.9857, -1.027, -1.0), (-1.0, -1.0, 1.0), (-0.8118, -1.071, 1.0), (-0.9857, -1.027, 1.0), (-0.9449, -1.051, 1.0), (-0.8839, -1.066, 1.0), (0.8118, -1.071, 1.0), (1.0, -1.0, 1.0), (0.8839, -1.066, 1.0), (0.9449, -1.051, 1.0), (0.9857, -1.027, 1.0), (1.0, -1.0, -1.0), (0.8118, -1.071, -1.0), (0.9857, -1.027, -1.0), (0.9449, -1.051, -1.0), (0.8839, -1.066, -1.0)], [], [(0, 1, 3, 2), (6, 2, 13, 15, 16, 17, 14, 18, 20, 21, 22, 19), (6, 7, 5, 4), (4, 5, 39, 43), (2, 6, 4, 0), (7, 3, 1, 5), (3, 7, 23, 25, 26, 27, 24, 8, 10, 11, 12, 9), (14, 8, 24, 18), (1, 0, 29, 33), (7, 6, 19, 23), (0, 4, 43, 45, 46, 47, 44, 28, 30, 31, 32, 29), (44, 38, 34, 28), (5, 1, 33, 35, 36, 37, 34, 38, 40, 41, 42, 39), (8, 14, 17, 10), (10, 17, 16, 11), (11, 16, 15, 12), (12, 15, 13, 9), (23, 19, 22, 25), (25, 22, 21, 26), (26, 21, 20, 27), (27, 20, 18, 24), (28, 34, 37, 30), (30, 37, 36, 31), (31, 36, 35, 32), (32, 35, 33, 29), (38, 44, 47, 40), (40, 47, 46, 41), (41, 46, 45, 42), (42, 45, 43, 39), (2, 3, 9, 13)])
_uv = me_cube_011.uv_layers.new(name='UVMap')
_uv.uv.foreach_set('vector', [0.375, 0.0, 0.625, 0.0, 0.625, 0.25, 0.375, 0.25, 0.375, 0.5, 0.125, 0.5, 0.125, 0.5, 0.1268, 0.5, 0.1319, 0.5, 0.1395, 0.5, 0.1485, 0.5, 0.3515, 0.5, 0.3605, 0.5, 0.3681, 0.5, 0.3732, 0.5, 0.375, 0.5, 0.375, 0.5, 0.625, 0.5, 0.625, 0.75, 0.375, 0.75, 0.375, 0.75, 0.625, 0.75, 0.625, 0.75, 0.375, 0.75, 0.125, 0.5, 0.375, 0.5, 0.375, 0.75, 0.125, 0.75, 0.625, 0.5, 0.875, 0.5, 0.875, 0.75, 0.625, 0.75, 0.875, 0.5, 0.625, 0.5, 0.625, 0.5, 0.6268, 0.5, 0.6319, 0.5, 0.6395, 0.5, 0.6485, 0.5, 0.8515, 0.5, 0.8605, 0.5, 0.8681, 0.5, 0.8732, 0.5, 0.875, 0.5, 0.375, 0.2735, 0.625, 0.2735, 0.625, 0.4765, 0.375, 0.4765, 0.625, 0.0, 0.375, 0.0, 0.375, 0.0, 0.625, 0.0, 0.625, 0.5, 0.375, 0.5, 0.375, 0.5, 0.625, 0.5, 0.125, 0.75, 0.375, 0.75, 0.375, 0.75, 0.3732, 0.75, 0.3681, 0.75, 0.3605, 0.75, 0.3515, 0.75, 0.1485, 0.75, 0.1395, 0.75, 0.1319, 0.75, 0.1268, 0.75, 0.125, 0.75, 0.375, 0.7735, 0.625, 0.7735, 0.625, 0.9765, 0.375, 0.9765, 0.625, 0.75, 0.875, 0.75, 0.875, 0.75, 0.8732, 0.75, 0.8681, 0.75, 0.8605, 0.75, 0.8515, 0.75, 0.6485, 0.75, 0.6395, 0.75, 0.6319, 0.75, 0.6268, 0.75, 0.625, 0.75, 0.625, 0.2735, 0.375, 0.2735, 0.375, 0.2645, 0.625, 0.2645, 0.625, 0.2645, 0.375, 0.2645, 0.375, 0.25, 0.625, 0.25, 0.625, 0.25, 0.375, 0.25, 0.375, 0.25, 0.625, 0.25, 0.625, 0.25, 0.375, 0.25, 0.375, 0.25, 0.625, 0.25, 0.625, 0.5, 0.375, 0.5, 0.375, 0.5, 0.625, 0.5, 0.625, 0.5, 0.375, 0.5, 0.375, 0.5, 0.625, 0.5, 0.625, 0.5, 0.375, 0.5, 0.375, 0.4855, 0.625, 0.4855, 0.625, 0.4855, 0.375, 0.4855, 0.375, 0.4765, 0.625, 0.4765, 0.375, 0.9765, 0.625, 0.9765, 0.625, 0.9855, 0.375, 0.9855, 0.375, 0.9855, 0.625, 0.9855, 0.625, 1.0, 0.375, 1.0, 0.375, 0.0, 0.625, 0.0, 0.625, 0.0, 0.375, 0.0, 0.375, 0.0, 0.625, 0.0, 0.625, 0.0, 0.375, 0.0, 0.625, 0.7735, 0.375, 0.7735, 0.375, 0.7645, 0.625, 0.7645, 0.625, 0.7645, 0.375, 0.7645, 0.375, 0.75, 0.625, 0.75, 0.625, 0.75, 0.375, 0.75, 0.375, 0.75, 0.625, 0.75, 0.625, 0.75, 0.375, 0.75, 0.375, 0.75, 0.625, 0.75, 0.375, 0.25, 0.625, 0.25, 0.625, 0.25, 0.375, 0.25])
me_cube_011.materials.append(mat_monitor)
me_cube_011.update()
me_cube_012 = bpy.data.meshes.new('Cube.012')
me_cube_012.from_pydata([(-1.0, -0.2188, -0.8222), (-1.0, -0.2188, 0.1778), (-1.0, 0.4271, -0.8222), (-1.0, 0.4271, 0.1778), (1.0, -0.2188, -0.8222), (1.0, -0.2188, 0.1778), (1.0, 0.4271, -0.8222), (1.0, 0.4271, 0.1778), (-1.0, 0.4688, 0.1778), (-1.0, 0.4688, -0.8222), (1.0, 0.4688, -0.8222), (1.0, 0.4688, 0.1778), (-1.0, -0.2604, -0.8222), (-1.0, -0.2604, 0.1778), (1.0, -0.2604, 0.1778), (1.0, -0.2604, -0.8222), (-1.0, -0.2188, 0.3111), (-1.0, 0.4271, 0.3111), (1.0, 0.4271, 0.3111), (1.0, -0.2188, 0.3111), (-1.0, 0.4688, 0.3111), (1.0, 0.4688, 0.3111), (1.0, -0.2604, 0.3111), (-1.0, -0.2604, 0.3111)], [], [(0, 1, 5, 4), (1, 13, 23, 16), (3, 2, 6, 7), (1, 0, 12, 13), (7, 5, 1, 3), (7, 11, 21, 18), (9, 8, 11, 10), (2, 3, 8, 9), (7, 6, 10, 11), (6, 2, 9, 10), (15, 14, 13, 12), (0, 4, 15, 12), (14, 5, 19, 22), (4, 5, 14, 15), (17, 18, 21, 20), (18, 17, 16, 19), (19, 16, 23, 22), (11, 8, 20, 21), (13, 14, 22, 23), (5, 7, 18, 19), (8, 3, 17, 20), (3, 1, 16, 17)])
_uv = me_cube_012.uv_layers.new(name='UVMap')
_uv.uv.foreach_set('vector', [0.125, 0.75, 0.625, 0.0, 0.625, 0.75, 0.375, 0.75, 0.625, 0.0, 0.625, 0.0, 0.625, 0.0, 0.625, 0.0, 0.625, 0.25, 0.375, 0.25, 0.375, 0.5, 0.625, 0.5, 0.625, 0.0, 0.375, 0.0, 0.375, 0.0, 0.625, 0.0, 0.625, 0.5, 0.625, 0.75, 0.625, 0.0, 0.625, 0.25, 0.625, 0.5, 0.625, 0.5, 0.625, 0.5, 0.625, 0.5, 0.375, 0.25, 0.625, 0.25, 0.625, 0.5, 0.375, 0.5, 0.375, 0.25, 0.625, 0.25, 0.625, 0.25, 0.375, 0.25, 0.625, 0.5, 0.375, 0.5, 0.375, 0.5, 0.625, 0.5, 0.375, 0.5, 0.125, 0.5, 0.125, 0.5, 0.375, 0.5, 0.375, 0.75, 0.625, 0.75, 0.625, 1.0, 0.375, 1.0, 0.125, 0.75, 0.375, 0.75, 0.375, 0.75, 0.125, 0.75, 0.625, 0.75, 0.625, 0.75, 0.625, 0.75, 0.625, 0.75, 0.375, 0.75, 0.625, 0.75, 0.625, 0.75, 0.375, 0.75, 0.875, 0.5, 0.625, 0.5, 0.625, 0.5, 0.875, 0.5, 0.625, 0.5, 0.875, 0.5, 0.875, 0.75, 0.625, 0.75, 0.625, 0.75, 0.875, 0.75, 0.875, 0.75, 0.625, 0.75, 0.625, 0.5, 0.625, 0.25, 0.625, 0.25, 0.625, 0.5, 0.625, 1.0, 0.625, 0.75, 0.625, 0.75, 0.625, 1.0, 0.625, 0.75, 0.625, 0.5, 0.625, 0.5, 0.625, 0.75, 0.625, 0.25, 0.625, 0.25, 0.625, 0.25, 0.625, 0.25, 0.625, 0.25, 0.625, 0.0, 0.625, 0.0, 0.625, 0.25])
me_cube_012.materials.append(mat_wood)
me_cube_012.update()
me_cube_013 = bpy.data.meshes.new('Cube.013')
me_cube_013.from_pydata([(-1.0, -0.2188, -0.8222), (-1.0, -0.2188, 0.1778), (-1.0, 0.6354, -0.8222), (-1.0, 0.6354, 0.1778), (1.0, -0.2188, -0.8222), (1.0, -0.2188, 0.1778), (1.0, 0.6354, -0.8222), (1.0, 0.6354, 0.1778), (-1.0, 0.6771, 0.1778), (-1.0, 0.6771, -0.8222), (1.0, 0.6771, -0.8222), (1.0, 0.6771, 0.1778), (-1.0, -0.2604, -0.8222), (-1.0, -0.2604, 0.1778), (1.0, -0.2604, 0.1778), (1.0, -0.2604, -0.8222), (-1.0, -0.2188, 0.3111), (-1.0, 0.6354, 0.3111), (1.0, 0.6354, 0.3111), (1.0, -0.2188, 0.3111), (-1.0, 0.6771, 0.3111), (1.0, 0.6771, 0.3111), (1.0, -0.2604, 0.3111), (-1.0, -0.2604, 0.3111)], [], [(0, 1, 5, 4), (1, 13, 23, 16), (3, 2, 6, 7), (1, 0, 12, 13), (7, 5, 1, 3), (7, 11, 21, 18), (9, 8, 11, 10), (2, 3, 8, 9), (7, 6, 10, 11), (6, 2, 9, 10), (15, 14, 13, 12), (0, 4, 15, 12), (14, 5, 19, 22), (4, 5, 14, 15), (17, 18, 21, 20), (18, 17, 16, 19), (19, 16, 23, 22), (11, 8, 20, 21), (13, 14, 22, 23), (5, 7, 18, 19), (8, 3, 17, 20), (3, 1, 16, 17)])
_uv = me_cube_013.uv_layers.new(name='UVMap')
_uv.uv.foreach_set('vector', [0.125, 0.75, 0.625, 0.0, 0.625, 0.75, 0.375, 0.75, 0.625, 0.0, 0.625, 0.0, 0.625, 0.0, 0.625, 0.0, 0.625, 0.25, 0.375, 0.25, 0.375, 0.5, 0.625, 0.5, 0.625, 0.0, 0.375, 0.0, 0.375, 0.0, 0.625, 0.0, 0.625, 0.5, 0.625, 0.75, 0.625, 0.0, 0.625, 0.25, 0.625, 0.5, 0.625, 0.5, 0.625, 0.5, 0.625, 0.5, 0.375, 0.25, 0.625, 0.25, 0.625, 0.5, 0.375, 0.5, 0.375, 0.25, 0.625, 0.25, 0.625, 0.25, 0.375, 0.25, 0.625, 0.5, 0.375, 0.5, 0.375, 0.5, 0.625, 0.5, 0.375, 0.5, 0.125, 0.5, 0.125, 0.5, 0.375, 0.5, 0.375, 0.75, 0.625, 0.75, 0.625, 1.0, 0.375, 1.0, 0.125, 0.75, 0.375, 0.75, 0.375, 0.75, 0.125, 0.75, 0.625, 0.75, 0.625, 0.75, 0.625, 0.75, 0.625, 0.75, 0.375, 0.75, 0.625, 0.75, 0.625, 0.75, 0.375, 0.75, 0.875, 0.5, 0.625, 0.5, 0.625, 0.5, 0.875, 0.5, 0.625, 0.5, 0.875, 0.5, 0.875, 0.75, 0.625, 0.75, 0.625, 0.75, 0.875, 0.75, 0.875, 0.75, 0.625, 0.75, 0.625, 0.5, 0.625, 0.25, 0.625, 0.25, 0.625, 0.5, 0.625, 1.0, 0.625, 0.75, 0.625, 0.75, 0.625, 1.0, 0.625, 0.75, 0.625, 0.5, 0.625, 0.5, 0.625, 0.75, 0.625, 0.25, 0.625, 0.25, 0.625, 0.25, 0.625, 0.25, 0.625, 0.25, 0.625, 0.0, 0.625, 0.0, 0.625, 0.25])
me_cube_013.materials.append(mat_wood)
me_cube_013.update()
me_cube_014 = bpy.data.meshes.new('Cube.014')
me_cube_014.from_pydata([(-1.0, -1.0, -1.0), (-1.0, -1.0, 1.0), (-1.0, 1.0, -1.0), (-1.0, 1.0, 1.0), (1.0, -1.0, -1.0), (1.0, -1.0, 1.0), (1.0, 1.0, -1.0), (1.0, 1.0, 1.0), (-0.966, -0.966, 1.0), (-0.966, 0.966, 1.0), (0.966, 0.966, 1.0), (0.966, -0.966, 1.0), (-1.0, 0.9525, -1.0), (-1.0, -0.9525, -1.0), (-1.0, -0.9525, 1.0), (-1.0, 0.9525, 1.0), (1.0, -0.9525, -1.0), (1.0, 0.9525, -1.0), (1.0, 0.9525, 1.0), (1.0, -0.9525, 1.0), (-0.966, -0.9201, 1.0), (-0.966, 0.9201, 1.0), (0.966, 0.9201, 1.0), (0.966, -0.9201, 1.0), (0.9532, 1.0, -1.0), (-0.9532, 1.0, -1.0), (-0.9532, 1.0, 1.0), (0.9532, 1.0, 1.0), (-0.9532, -1.0, -1.0), (0.9532, -1.0, -1.0), (0.9532, -1.0, 1.0), (-0.9532, -1.0, 1.0), (-0.9208, 0.966, 1.0), (0.9208, 0.966, 1.0), (0.9208, -0.966, 1.0), (-0.9208, -0.966, 1.0), (-0.8842, 0.8835, 1.747), (0.8842, 0.8835, 1.747), (-0.8842, -0.8835, 1.747), (0.8842, -0.8835, 1.747), (0.9532, 0.9525, -1.0), (-0.9532, 0.9525, -1.0), (0.9532, -0.9525, -1.0), (-0.9532, -0.9525, -1.0), (-0.9321, -0.9316, 1.698), (-0.966, -0.966, 1.399), (-0.9451, -0.9448, 1.63), (-0.9561, -0.9559, 1.549), (-0.9634, -0.9634, 1.468), (-0.9321, 0.9316, 1.698), (-0.966, 0.966, 1.399), (-0.9451, 0.9448, 1.63), (-0.9561, 0.9559, 1.549), (-0.9634, 0.9634, 1.468), (0.9321, 0.9316, 1.698), (0.966, 0.966, 1.399), (0.9451, 0.9448, 1.63), (0.9561, 0.9559, 1.549), (0.9634, 0.9634, 1.468), (0.9321, -0.9316, 1.698), (0.966, -0.966, 1.399), (0.9451, -0.9448, 1.63), (0.9561, -0.9559, 1.549), (0.9634, -0.9634, 1.468), (-0.9321, -0.9201, 1.698), (-0.966, -0.9201, 1.399), (-0.9451, -0.9201, 1.63), (-0.9561, -0.9201, 1.549), (-0.9634, -0.9201, 1.468), (-0.966, 0.9201, 1.399), (-0.9321, 0.9201, 1.698), (-0.9634, 0.9201, 1.468), (-0.9561, 0.9201, 1.549), (-0.9451, 0.9201, 1.63), (0.9321, 0.9201, 1.698), (0.966, 0.9201, 1.399), (0.9451, 0.9201, 1.63), (0.9561, 0.9201, 1.549), (0.9634, 0.9201, 1.468), (0.966, -0.9201, 1.399), (0.9321, -0.9201, 1.698), (0.9634, -0.9201, 1.468), (0.9561, -0.9201, 1.549), (0.9451, -0.9201, 1.63), (-0.9208, 0.9316, 1.698), (-0.9208, 0.966, 1.399), (-0.9208, 0.9448, 1.63), (-0.9208, 0.9559, 1.549), (-0.9208, 0.9634, 1.468), (0.9208, 0.966, 1.399), (0.9208, 0.9316, 1.698), (0.9208, 0.9634, 1.468), (0.9208, 0.9559, 1.549), (0.9208, 0.9448, 1.63), (0.9208, -0.9316, 1.698), (0.9208, -0.966, 1.399), (0.9208, -0.9448, 1.63), (0.9208, -0.9559, 1.549), (0.9208, -0.9634, 1.468), (-0.9208, -0.966, 1.399), (-0.9208, -0.9316, 1.698), (-0.9208, -0.9634, 1.468), (-0.9208, -0.9559, 1.549), (-0.9208, -0.9448, 1.63)], [], [(12, 15, 3, 2), (24, 27, 7, 6), (16, 19, 5, 4), (28, 31, 1, 0), (42, 16, 4, 29), (18, 7, 10, 22), (74, 54, 37), (14, 1, 8, 20), (30, 5, 11, 34), (26, 3, 9, 32), (64, 44, 38), (94, 59, 39), (84, 49, 36), (32, 9, 50, 85), (74, 37, 39, 80), (21, 20, 65, 69), (3, 15, 21, 9), (15, 14, 20, 21), (34, 11, 60, 95), (33, 32, 85, 89), (5, 19, 23, 11), (19, 18, 22, 23), (24, 6, 17, 40), (40, 17, 16, 42), (6, 7, 18, 17), (17, 18, 19, 16), (0, 1, 14, 13), (13, 14, 15, 12), (12, 41, 43, 13), (41, 40, 42, 43), (2, 25, 41, 12), (25, 24, 40, 41), (23, 22, 75, 79), (37, 36, 38, 39), (39, 38, 100, 94), (22, 10, 55, 75), (90, 84, 36, 37), (20, 8, 45, 65), (35, 34, 95, 99), (7, 27, 33, 10), (27, 26, 32, 33), (1, 31, 35, 8), (31, 30, 34, 35), (13, 43, 28, 0), (43, 42, 29, 28), (4, 5, 30, 29), (29, 30, 31, 28), (2, 3, 26, 25), (25, 26, 27, 24), (10, 33, 89, 55), (80, 39, 59), (9, 21, 69, 50), (54, 90, 37), (49, 70, 36), (8, 35, 99, 45), (36, 70, 64, 38), (11, 23, 79, 60), (70, 49, 51, 73), (73, 51, 52, 72), (72, 52, 53, 71), (71, 53, 50, 69), (90, 54, 56, 93), (93, 56, 57, 92), (92, 57, 58, 91), (91, 58, 55, 89), (80, 59, 61, 83), (83, 61, 62, 82), (82, 62, 63, 81), (81, 63, 60, 79), (100, 44, 46, 103), (103, 46, 47, 102), (102, 47, 48, 101), (101, 48, 45, 99), (44, 64, 66, 46), (46, 66, 67, 47), (47, 67, 68, 48), (48, 68, 65, 45), (64, 70, 73, 66), (66, 73, 72, 67), (67, 72, 71, 68), (68, 71, 69, 65), (54, 74, 76, 56), (56, 76, 77, 57), (57, 77, 78, 58), (58, 78, 75, 55), (74, 80, 83, 76), (76, 83, 82, 77), (77, 82, 81, 78), (78, 81, 79, 75), (49, 84, 86, 51), (51, 86, 87, 52), (52, 87, 88, 53), (53, 88, 85, 50), (84, 90, 93, 86), (86, 93, 92, 87), (87, 92, 91, 88), (88, 91, 89, 85), (59, 94, 96, 61), (61, 96, 97, 62), (62, 97, 98, 63), (63, 98, 95, 60), (94, 100, 103, 96), (96, 103, 102, 97), (97, 102, 101, 98), (98, 101, 99, 95), (100, 38, 44)])
me_cube_014.polygons.foreach_set('material_index', [1, 1, 1, 1, 1, 1, 0, 1, 1, 1, 0, 0, 0, 0, 0, 0, 1, 1, 0, 0, 1, 1, 1, 1, 1, 1, 1, 1, 1, 1, 1, 1, 0, 0, 0, 0, 0, 0, 0, 1, 1, 1, 1, 1, 1, 1, 1, 1, 1, 0, 0, 0, 0, 0, 0, 0, 0, 0, 0, 0, 0, 0, 0, 0, 0, 0, 0, 0, 0, 0, 0, 0, 0, 0, 0, 0, 0, 0, 0, 0, 0, 0, 0, 0, 0, 0, 0, 0, 0, 0, 0, 0, 0, 0, 0, 0, 0, 0, 0, 0, 0, 0, 0, 0, 0, 0])
_uv = me_cube_014.uv_layers.new(name='UVMap')
_uv.uv.foreach_set('vector', [0.375, 0.2441, 0.625, 0.2441, 0.625, 0.25, 0.375, 0.25, 0.375, 0.4167, 0.625, 0.4167, 0.625, 0.5, 0.375, 0.5, 0.375, 0.7441, 0.625, 0.7441, 0.625, 0.75, 0.375, 0.75, 0.375, 0.9167, 0.625, 0.9167, 0.625, 1.0, 0.375, 1.0, 0.2917, 0.7441, 0.375, 0.7441, 0.375, 0.75, 0.2917, 0.75, 0.625, 0.5059, 0.625, 0.5, 0.625, 0.5, 0.625, 0.5059, 0.6876, 0.5059, 0.6876, 0.5045, 0.7083, 0.5059, 0.625, 0.00594, 0.625, 0.0, 0.625, 0.0, 0.625, 0.00594, 0.625, 0.8333, 0.625, 0.75, 0.625, 0.75, 0.625, 0.8333, 0.625, 0.3333, 0.625, 0.25, 0.625, 0.25, 0.625, 0.3333, 0.8124, 0.7441, 0.7502, 0.5588, 0.7917, 0.7441, 0.7083, 0.7455, 0.6876, 0.7455, 0.7083, 0.7441, 0.7917, 0.5045, 0.7502, 0.4422, 0.7917, 0.5059, 0.625, 0.3333, 0.625, 0.25, 0.625, 0.25, 0.625, 0.3333, 0.6876, 0.5059, 0.7083, 0.5059, 0.7083, 0.7441, 0.6876, 0.7441, 0.625, 0.2441, 0.625, 0.00594, 0.625, 0.00594, 0.625, 0.2441, 0.625, 0.25, 0.625, 0.2441, 0.625, 0.2441, 0.625, 0.25, 0.625, 0.2441, 0.625, 0.00594, 0.625, 0.00594, 0.625, 0.2441, 0.625, 0.8333, 0.625, 0.75, 0.625, 0.75, 0.625, 0.8333, 0.625, 0.4167, 0.625, 0.3333, 0.625, 0.3333, 0.625, 0.4167, 0.625, 0.75, 0.625, 0.7441, 0.625, 0.7441, 0.625, 0.75, 0.625, 0.7441, 0.625, 0.5059, 0.625, 0.5059, 0.625, 0.7441, 0.2917, 0.5, 0.375, 0.5, 0.375, 0.5059, 0.2917, 0.5059, 0.2917, 0.5059, 0.375, 0.5059, 0.375, 0.7441, 0.2917, 0.7441, 0.375, 0.5, 0.625, 0.5, 0.625, 0.5059, 0.375, 0.5059, 0.375, 0.5059, 0.625, 0.5059, 0.625, 0.7441, 0.375, 0.7441, 0.375, 0.0, 0.625, 0.0, 0.625, 0.00594, 0.375, 0.00594, 0.375, 0.00594, 0.625, 0.00594, 0.625, 0.2441, 0.375, 0.2441, 0.125, 0.5059, 0.2083, 0.5059, 0.2083, 0.7441, 0.125, 0.7441, 0.2083, 0.5059, 0.2917, 0.5059, 0.2917, 0.7441, 0.2083, 0.7441, 0.125, 0.5, 0.2083, 0.5, 0.2083, 0.5059, 0.125, 0.5059, 0.2083, 0.5, 0.2917, 0.5, 0.2917, 0.5059, 0.2083, 0.5059, 0.625, 0.7441, 0.625, 0.5059, 0.625, 0.5059, 0.625, 0.7441, 0.7083, 0.5059, 0.7917, 0.5059, 0.7917, 0.7441, 0.7083, 0.7441, 0.7083, 0.7441, 0.7917, 0.7441, 0.7917, 0.7455, 0.7083, 0.7455, 0.625, 0.5059, 0.625, 0.5, 0.625, 0.5, 0.625, 0.5059, 0.7083, 0.5045, 0.7917, 0.5045, 0.7917, 0.5059, 0.7083, 0.5059, 0.625, 0.00594, 0.625, 0.0, 0.625, 0.0, 0.625, 0.00594, 0.625, 0.9167, 0.625, 0.8333, 0.625, 0.8333, 0.625, 0.9167, 0.625, 0.5, 0.625, 0.4167, 0.625, 0.4167, 0.625, 0.5, 0.625, 0.4167, 0.625, 0.3333, 0.625, 0.3333, 0.625, 0.4167, 0.625, 1.0, 0.625, 0.9167, 0.625, 0.9167, 0.625, 1.0, 0.625, 0.9167, 0.625, 0.8333, 0.625, 0.8333, 0.625, 0.9167, 0.125, 0.7441, 0.2083, 0.7441, 0.2083, 0.75, 0.125, 0.75, 0.2083, 0.7441, 0.2917, 0.7441, 0.2917, 0.75, 0.2083, 0.75, 0.375, 0.75, 0.625, 0.75, 0.625, 0.8333, 0.375, 0.8333, 0.375, 0.8333, 0.625, 0.8333, 0.625, 0.9167, 0.375, 0.9167, 0.375, 0.25, 0.625, 0.25, 0.625, 0.3333, 0.375, 0.3333, 0.375, 0.3333, 0.625, 0.3333, 0.625, 0.4167, 0.375, 0.4167, 0.625, 0.5, 0.625, 0.4167, 0.625, 0.4167, 0.625, 0.5, 0.6876, 0.7441, 0.7083, 0.7441, 0.6876, 0.7455, 0.625, 0.25, 0.625, 0.2441, 0.625, 0.2441, 0.625, 0.25, 0.6876, 0.5045, 0.7083, 0.5045, 0.7083, 0.5059, 0.7502, 0.4422, 0.8124, 0.5059, 0.7917, 0.5059, 0.625, 1.0, 0.625, 0.9167, 0.625, 0.9167, 0.625, 1.0, 0.7917, 0.5059, 0.8124, 0.5059, 0.8124, 0.7441, 0.7917, 0.7441, 0.625, 0.75, 0.625, 0.7441, 0.625, 0.7441, 0.625, 0.75, 0.8124, 0.5059, 0.7502, 0.4422, 0.7069, 0.3687, 0.841, 0.5059, 0.841, 0.5059, 0.7069, 0.3687, 0.68, 0.3063, 0.875, 0.5059, 0.625, 0.2441, 0.625, 0.2487, 0.625, 0.2497, 0.625, 0.2441, 0.625, 0.2441, 0.625, 0.2497, 0.625, 0.25, 0.625, 0.2441, 0.7083, 0.5045, 0.6876, 0.5045, 0.6636, 0.5024, 0.7083, 0.5024, 0.7083, 0.5024, 0.6636, 0.5024, 0.6433, 0.5, 0.7083, 0.5, 0.625, 0.4167, 0.625, 0.4817, 0.625, 0.4952, 0.625, 0.4167, 0.625, 0.4167, 0.625, 0.4952, 0.625, 0.5, 0.625, 0.4167, 0.6876, 0.7441, 0.6876, 0.7455, 0.659, 0.7472, 0.659, 0.7441, 0.659, 0.7441, 0.659, 0.7472, 0.625, 0.7487, 0.625, 0.7441, 0.625, 0.7441, 0.625, 0.7487, 0.625, 0.7497, 0.625, 0.7441, 0.625, 0.7441, 0.625, 0.7497, 0.625, 0.75, 0.625, 0.7441, 0.7917, 0.7455, 0.7502, 0.5588, 0.7023, 0.3453, 0.7917, 0.7476, 0.7917, 0.7476, 0.7023, 0.3453, 0.6617, 0.165, 0.7917, 0.75, 0.625, 0.9167, 0.625, 0.9817, 0.625, 0.9952, 0.625, 0.9167, 0.625, 0.9167, 0.625, 0.9952, 0.625, 1.0, 0.625, 0.9167, 0.7502, 0.5588, 0.8124, 0.7441, 0.841, 0.7441, 0.7069, 0.3449, 0.7069, 0.3449, 0.841, 0.7441, 0.875, 0.7441, 0.68, 0.1637, 0.625, 0.001307, 0.625, 0.00594, 0.625, 0.00594, 0.625, 0.0003396, 0.625, 0.0003396, 0.625, 0.00594, 0.625, 0.00594, 0.625, 0.0, 0.8124, 0.7441, 0.8124, 0.5059, 0.841, 0.5059, 0.841, 0.7441, 0.841, 0.7441, 0.841, 0.5059, 0.875, 0.5059, 0.875, 0.7441, 0.625, 0.00594, 0.625, 0.2441, 0.625, 0.2441, 0.625, 0.00594, 0.625, 0.00594, 0.625, 0.2441, 0.625, 0.2441, 0.625, 0.00594, 0.6876, 0.5045, 0.6876, 0.5059, 0.659, 0.5059, 0.659, 0.5028, 0.659, 0.5028, 0.659, 0.5059, 0.625, 0.5059, 0.625, 0.5013, 0.625, 0.5013, 0.625, 0.5059, 0.625, 0.5059, 0.625, 0.5003, 0.625, 0.5003, 0.625, 0.5059, 0.625, 0.5059, 0.625, 0.5, 0.6876, 0.5059, 0.6876, 0.7441, 0.659, 0.7441, 0.659, 0.5059, 0.659, 0.5059, 0.659, 0.7441, 0.625, 0.7441, 0.625, 0.5059, 0.625, 0.5059, 0.625, 0.7441, 0.625, 0.7441, 0.625, 0.5059, 0.625, 0.5059, 0.625, 0.7441, 0.625, 0.7441, 0.625, 0.5059, 0.7502, 0.4422, 0.7917, 0.5045, 0.7917, 0.5024, 0.7023, 0.3683, 0.7023, 0.3683, 0.7917, 0.5024, 0.7917, 0.5, 0.6617, 0.305, 0.625, 0.2683, 0.625, 0.3333, 0.625, 0.3333, 0.625, 0.2548, 0.625, 0.2548, 0.625, 0.3333, 0.625, 0.3333, 0.625, 0.25, 0.7917, 0.5045, 0.7083, 0.5045, 0.7083, 0.5024, 0.7917, 0.5024, 0.7917, 0.5024, 0.7083, 0.5024, 0.7083, 0.5, 0.7917, 0.5, 0.625, 0.3333, 0.625, 0.4167, 0.625, 0.4167, 0.625, 0.3333, 0.625, 0.3333, 0.625, 0.4167, 0.625, 0.4167, 0.625, 0.3333, 0.6876, 0.7455, 0.7083, 0.7455, 0.7083, 0.7476, 0.6636, 0.7476, 0.6636, 0.7476, 0.7083, 0.7476, 0.7083, 0.75, 0.6433, 0.75, 0.625, 0.7683, 0.625, 0.8333, 0.625, 0.8333, 0.625, 0.7548, 0.625, 0.7548, 0.625, 0.8333, 0.625, 0.8333, 0.625, 0.75, 0.7083, 0.7455, 0.7917, 0.7455, 0.7917, 0.7476, 0.7083, 0.7476, 0.7083, 0.7476, 0.7917, 0.7476, 0.7917, 0.75, 0.7083, 0.75, 0.625, 0.8333, 0.625, 0.9167, 0.625, 0.9167, 0.625, 0.8333, 0.625, 0.8333, 0.625, 0.9167, 0.625, 0.9167, 0.625, 0.8333, 0.7917, 0.7455, 0.7917, 0.7441, 0.7502, 0.5588])
me_cube_014.materials.append(mat_bed)
me_cube_014.materials.append(mat_wood)
me_cube_014.update()
me_cube_015 = bpy.data.meshes.new('Cube.015')
me_cube_015.from_pydata([(-0.3664, -1.0, -0.3664), (-1.0, -0.3664, -0.3664), (-0.6089, -0.9518, -0.3664), (-0.8144, -0.8144, -0.3664), (-0.9518, -0.6089, -0.3664), (-0.3664, -1.0, 0.3664), (-0.3664, -0.3664, 1.0), (-1.0, -0.3664, 0.3664), (-0.3664, -0.9518, 0.6089), (-0.3664, -0.8144, 0.8144), (-0.6089, -0.9518, 0.3664), (-0.6149, -0.8936, 0.6149), (-0.6023, -0.7822, 0.7822), (-0.7322, -0.7322, 0.7322), (-0.6089, -0.3664, 0.9518), (-0.8144, -0.3664, 0.8144), (-0.3664, -0.6089, 0.9518), (-0.6149, -0.6149, 0.8936), (-0.7822, -0.6023, 0.7822), (-0.9518, -0.6089, 0.3664), (-0.8144, -0.8144, 0.3664), (-0.9518, -0.3664, 0.6089), (-0.8936, -0.6149, 0.6149), (-0.7822, -0.7822, 0.6023), (-1.0, 0.3664, -0.3664), (-0.3664, 1.0, -0.3664), (-0.9518, 0.6089, -0.3664), (-0.8144, 0.8144, -0.3664), (-0.6089, 0.9518, -0.3664), (-0.3664, 0.3664, 1.0), (-0.3664, 1.0, 0.3664), (-1.0, 0.3664, 0.3664), (-0.3664, 0.6089, 0.9518), (-0.3664, 0.8144, 0.8144), (-0.6089, 0.3664, 0.9518), (-0.6149, 0.6149, 0.8936), (-0.6023, 0.7822, 0.7822), (-0.7322, 0.7322, 0.7322), (-0.6089, 0.9518, 0.3664), (-0.8144, 0.8144, 0.3664), (-0.3664, 0.9518, 0.6089), (-0.6149, 0.8936, 0.6149), (-0.7822, 0.7822, 0.6023), (-0.9518, 0.3664, 0.6089), (-0.8144, 0.3664, 0.8144), (-0.9518, 0.6089, 0.3664), (-0.8936, 0.6149, 0.6149), (-0.7822, 0.6023, 0.7822), (1.0, -0.3664, -0.3664), (0.3664, -1.0, -0.3664), (0.9518, -0.6089, -0.3664), (0.8144, -0.8144, -0.3664), (0.6089, -0.9518, -0.3664), (0.3664, -0.3664, 1.0), (0.3664, -1.0, 0.3664), (1.0, -0.3664, 0.3664), (0.3664, -0.6089, 0.9518), (0.3664, -0.8144, 0.8144), (0.6089, -0.3664, 0.9518), (0.6149, -0.6149, 0.8936), (0.6023, -0.7822, 0.7822), (0.7322, -0.7322, 0.7322), (0.6089, -0.9518, 0.3664), (0.8144, -0.8144, 0.3664), (0.3664, -0.9518, 0.6089), (0.6149, -0.8936, 0.6149), (0.7822, -0.7822, 0.6023), (0.9518, -0.3664, 0.6089), (0.8144, -0.3664, 0.8144), (0.9518, -0.6089, 0.3664), (0.8936, -0.6149, 0.6149), (0.7822, -0.6023, 0.7822), (0.3664, 1.0, -0.3664), (1.0, 0.3664, -0.3664), (0.6089, 0.9518, -0.3664), (0.8144, 0.8144, -0.3664), (0.9518, 0.6089, -0.3664), (0.3664, 0.3664, 1.0), (1.0, 0.3664, 0.3664), (0.3664, 1.0, 0.3664), (0.6089, 0.3664, 0.9518), (0.8144, 0.3664, 0.8144), (0.3664, 0.6089, 0.9518), (0.6149, 0.6149, 0.8936), (0.7822, 0.6023, 0.7822), (0.7322, 0.7322, 0.7322), (0.9518, 0.6089, 0.3664), (0.8144, 0.8144, 0.3664), (0.9518, 0.3664, 0.6089), (0.8936, 0.6149, 0.6149), (0.7822, 0.7822, 0.6023), (0.3664, 0.9518, 0.6089), (0.3664, 0.8144, 0.8144), (0.6089, 0.9518, 0.3664), (0.6149, 0.8936, 0.6149), (0.6023, 0.7822, 0.7822)], [], [(49, 54, 5, 0), (73, 78, 55, 48), (77, 29, 6, 53), (1, 7, 31, 24), (25, 30, 79, 72), (5, 8, 11, 10), (8, 9, 12, 11), (10, 11, 23, 20), (11, 12, 13, 23), (6, 14, 17, 16), (14, 15, 18, 17), (16, 17, 12, 9), (17, 18, 13, 12), (7, 19, 22, 21), (19, 20, 23, 22), (21, 22, 18, 15), (22, 23, 13, 18), (29, 32, 35, 34), (32, 33, 36, 35), (34, 35, 47, 44), (35, 36, 37, 47), (30, 38, 41, 40), (38, 39, 42, 41), (40, 41, 36, 33), (41, 42, 37, 36), (31, 43, 46, 45), (43, 44, 47, 46), (45, 46, 42, 39), (46, 47, 37, 42), (53, 56, 59, 58), (56, 57, 60, 59), (58, 59, 71, 68), (59, 60, 61, 71), (54, 62, 65, 64), (62, 63, 66, 65), (64, 65, 60, 57), (65, 66, 61, 60), (55, 67, 70, 69), (67, 68, 71, 70), (69, 70, 66, 63), (70, 71, 61, 66), (77, 80, 83, 82), (80, 81, 84, 83), (82, 83, 95, 92), (83, 84, 85, 95), (78, 86, 89, 88), (86, 87, 90, 89), (88, 89, 84, 81), (89, 90, 85, 84), (79, 91, 94, 93), (91, 92, 95, 94), (93, 94, 90, 87), (94, 95, 85, 90), (0, 5, 10, 2), (2, 10, 20, 3), (3, 20, 19, 4), (4, 19, 7, 1), (6, 29, 34, 14), (14, 34, 44, 15), (15, 44, 43, 21), (21, 43, 31, 7), (30, 25, 28, 38), (38, 28, 27, 39), (39, 27, 26, 45), (45, 26, 24, 31), (29, 77, 82, 32), (32, 82, 92, 33), (33, 92, 91, 40), (40, 91, 79, 30), (78, 73, 76, 86), (86, 76, 75, 87), (87, 75, 74, 93), (93, 74, 72, 79), (77, 53, 58, 80), (80, 58, 68, 81), (81, 68, 67, 88), (88, 67, 55, 78), (54, 49, 52, 62), (62, 52, 51, 63), (63, 51, 50, 69), (69, 50, 48, 55), (53, 6, 16, 56), (56, 16, 9, 57), (57, 9, 8, 64), (64, 8, 5, 54), (0, 2, 3, 4, 1, 24, 26, 27, 28, 25, 72, 74, 75, 76, 73, 48, 50, 51, 52, 49)])
_uv = me_cube_015.uv_layers.new(name='UVMap')
_uv.uv.foreach_set('vector', [0.4542, 0.8292, 0.5458, 0.8292, 0.5458, 0.9208, 0.4542, 0.9208, 0.4542, 0.5792, 0.5458, 0.5792, 0.5458, 0.6708, 0.4542, 0.6708, 0.7042, 0.5792, 0.7958, 0.5792, 0.7958, 0.6708, 0.7042, 0.6708, 0.4542, 0.0792, 0.5458, 0.0792, 0.5458, 0.1708, 0.4542, 0.1708, 0.4542, 0.3292, 0.5458, 0.3292, 0.5458, 0.4208, 0.4542, 0.4208, 0.5458, 0.9208, 0.5761, 0.9208, 0.5769, 0.9519, 0.5458, 0.9511, 0.5761, 0.9208, 0.625, 0.9208, 0.625, 0.9503, 0.5769, 0.9519, 0.5458, 0.9511, 0.5769, 0.9519, 0.5753, 1.0, 0.5458, 1.0, 0.5769, 0.9519, 0.625, 0.9503, 0.625, 0.9665, 0.5753, 1.0, 0.7958, 0.6708, 0.8261, 0.6708, 0.8269, 0.7019, 0.7958, 0.7011, 0.8261, 0.6708, 0.875, 0.6708, 0.875, 0.7003, 0.8269, 0.7019, 0.7958, 0.7011, 0.8269, 0.7019, 0.8253, 0.75, 0.7958, 0.75, 0.8269, 0.7019, 0.875, 0.7003, 0.875, 0.7165, 0.8253, 0.75, 0.5458, 0.0792, 0.5458, 0.04889, 0.5769, 0.04813, 0.5761, 0.0792, 0.5458, 0.04889, 0.5458, 0.0, 0.5753, 0.0, 0.5769, 0.04813, 0.5761, 0.0792, 0.5769, 0.04813, 0.625, 0.04971, 0.625, 0.0792, 0.5769, 0.04813, 0.5753, 0.0, 0.5915, 0.0, 0.625, 0.04971, 0.7958, 0.5792, 0.7958, 0.5489, 0.8269, 0.5481, 0.8261, 0.5792, 0.7958, 0.5489, 0.7958, 0.5, 0.8253, 0.5, 0.8269, 0.5481, 0.8261, 0.5792, 0.8269, 0.5481, 0.875, 0.5497, 0.875, 0.5792, 0.8269, 0.5481, 0.8253, 0.5, 0.8415, 0.5, 0.875, 0.5497, 0.5458, 0.3292, 0.5458, 0.2989, 0.5769, 0.2981, 0.5761, 0.3292, 0.5458, 0.2989, 0.5458, 0.25, 0.5753, 0.25, 0.5769, 0.2981, 0.5761, 0.3292, 0.5769, 0.2981, 0.625, 0.2997, 0.625, 0.3292, 0.5769, 0.2981, 0.5753, 0.25, 0.5915, 0.25, 0.625, 0.2997, 0.5458, 0.1708, 0.5761, 0.1708, 0.5769, 0.2019, 0.5458, 0.2011, 0.5761, 0.1708, 0.625, 0.1708, 0.625, 0.2003, 0.5769, 0.2019, 0.5458, 0.2011, 0.5769, 0.2019, 0.5753, 0.25, 0.5458, 0.25, 0.5769, 0.2019, 0.625, 0.2003, 0.625, 0.2165, 0.5753, 0.25, 0.7042, 0.6708, 0.7042, 0.7011, 0.6731, 0.7019, 0.6739, 0.6708, 0.7042, 0.7011, 0.7042, 0.75, 0.6747, 0.75, 0.6731, 0.7019, 0.6739, 0.6708, 0.6731, 0.7019, 0.625, 0.7003, 0.625, 0.6708, 0.6731, 0.7019, 0.6747, 0.75, 0.625, 0.7388, 0.625, 0.7003, 0.5458, 0.8292, 0.5458, 0.7989, 0.5769, 0.7981, 0.5761, 0.8292, 0.5458, 0.7989, 0.5458, 0.75, 0.5753, 0.75, 0.5769, 0.7981, 0.5761, 0.8292, 0.5769, 0.7981, 0.625, 0.7997, 0.625, 0.8292, 0.5769, 0.7981, 0.5753, 0.75, 0.625, 0.7388, 0.625, 0.7997, 0.5458, 0.6708, 0.5761, 0.6708, 0.5769, 0.7019, 0.5458, 0.7011, 0.5761, 0.6708, 0.625, 0.6708, 0.625, 0.7003, 0.5769, 0.7019, 0.5458, 0.7011, 0.5769, 0.7019, 0.5753, 0.75, 0.5458, 0.75, 0.5769, 0.7019, 0.625, 0.7003, 0.625, 0.7388, 0.5753, 0.75, 0.7042, 0.5792, 0.6739, 0.5792, 0.6731, 0.5481, 0.7042, 0.5489, 0.6739, 0.5792, 0.625, 0.5792, 0.625, 0.5497, 0.6731, 0.5481, 0.7042, 0.5489, 0.6731, 0.5481, 0.6747, 0.5, 0.7042, 0.5, 0.6731, 0.5481, 0.625, 0.5497, 0.6138, 0.5, 0.6747, 0.5, 0.5458, 0.5792, 0.5458, 0.5489, 0.5769, 0.5481, 0.5761, 0.5792, 0.5458, 0.5489, 0.5458, 0.5, 0.5753, 0.5, 0.5769, 0.5481, 0.5761, 0.5792, 0.5769, 0.5481, 0.625, 0.5497, 0.625, 0.5792, 0.5769, 0.5481, 0.5753, 0.5, 0.6138, 0.5, 0.625, 0.5497, 0.5458, 0.4208, 0.5761, 0.4208, 0.5769, 0.4519, 0.5458, 0.4511, 0.5761, 0.4208, 0.625, 0.4208, 0.625, 0.4503, 0.5769, 0.4519, 0.5458, 0.4511, 0.5769, 0.4519, 0.5753, 0.5, 0.5458, 0.5, 0.5769, 0.4519, 0.625, 0.4503, 0.6138, 0.5, 0.5753, 0.5, 0.4542, 0.9208, 0.5458, 0.9208, 0.5458, 0.9511, 0.4542, 0.9511, 0.4542, 0.9511, 0.5458, 0.9511, 0.5458, 1.0, 0.4542, 1.0, 0.4542, 0.0, 0.5458, 0.0, 0.5458, 0.04889, 0.4542, 0.04889, 0.4542, 0.04889, 0.5458, 0.04889, 0.5458, 0.0792, 0.4542, 0.0792, 0.7958, 0.6708, 0.7958, 0.5792, 0.8261, 0.5792, 0.8261, 0.6708, 0.8261, 0.6708, 0.8261, 0.5792, 0.875, 0.5792, 0.875, 0.6708, 0.625, 0.0792, 0.625, 0.1708, 0.5761, 0.1708, 0.5761, 0.0792, 0.5761, 0.0792, 0.5761, 0.1708, 0.5458, 0.1708, 0.5458, 0.0792, 0.5458, 0.3292, 0.4542, 0.3292, 0.4542, 0.2989, 0.5458, 0.2989, 0.5458, 0.2989, 0.4542, 0.2989, 0.4542, 0.25, 0.5458, 0.25, 0.5458, 0.25, 0.4542, 0.25, 0.4542, 0.2011, 0.5458, 0.2011, 0.5458, 0.2011, 0.4542, 0.2011, 0.4542, 0.1708, 0.5458, 0.1708, 0.7958, 0.5792, 0.7042, 0.5792, 0.7042, 0.5489, 0.7958, 0.5489, 0.7958, 0.5489, 0.7042, 0.5489, 0.7042, 0.5, 0.7958, 0.5, 0.625, 0.3292, 0.625, 0.4208, 0.5761, 0.4208, 0.5761, 0.3292, 0.5761, 0.3292, 0.5761, 0.4208, 0.5458, 0.4208, 0.5458, 0.3292, 0.5458, 0.5792, 0.4542, 0.5792, 0.4542, 0.5489, 0.5458, 0.5489, 0.5458, 0.5489, 0.4542, 0.5489, 0.4542, 0.5, 0.5458, 0.5, 0.5458, 0.5, 0.4542, 0.5, 0.4542, 0.4511, 0.5458, 0.4511, 0.5458, 0.4511, 0.4542, 0.4511, 0.4542, 0.4208, 0.5458, 0.4208, 0.7042, 0.5792, 0.7042, 0.6708, 0.6739, 0.6708, 0.6739, 0.5792, 0.6739, 0.5792, 0.6739, 0.6708, 0.625, 0.6708, 0.625, 0.5792, 0.625, 0.5792, 0.625, 0.6708, 0.5761, 0.6708, 0.5761, 0.5792, 0.5761, 0.5792, 0.5761, 0.6708, 0.5458, 0.6708, 0.5458, 0.5792, 0.5458, 0.8292, 0.4542, 0.8292, 0.4542, 0.7989, 0.5458, 0.7989, 0.5458, 0.7989, 0.4542, 0.7989, 0.4542, 0.75, 0.5458, 0.75, 0.5458, 0.75, 0.4542, 0.75, 0.4542, 0.7011, 0.5458, 0.7011, 0.5458, 0.7011, 0.4542, 0.7011, 0.4542, 0.6708, 0.5458, 0.6708, 0.7042, 0.6708, 0.7958, 0.6708, 0.7958, 0.7011, 0.7042, 0.7011, 0.7042, 0.7011, 0.7958, 0.7011, 0.7958, 0.75, 0.7042, 0.75, 0.625, 0.8292, 0.625, 0.9208, 0.5761, 0.9208, 0.5761, 0.8292, 0.5761, 0.8292, 0.5761, 0.9208, 0.5458, 0.9208, 0.5458, 0.8292, 0.4542, 0.9208, 0.4542, 0.9511, 0.4542, 0.0, 0.4542, 0.04889, 0.4542, 0.0792, 0.4542, 0.1708, 0.4542, 0.2011, 0.4542, 0.25, 0.4542, 0.2989, 0.4542, 0.3292, 0.4542, 0.4208, 0.4542, 0.4511, 0.4542, 0.5, 0.4542, 0.5489, 0.4542, 0.5792, 0.4542, 0.6708, 0.4542, 0.7011, 0.4542, 0.75, 0.4542, 0.7989, 0.4542, 0.8292])
me_cube_015.materials.append(mat_monitor)
me_cube_015.update()

# ---- objects
ob_doorframe = bpy.data.objects.new('DoorFrame', me_cube)
ob_floor = bpy.data.objects.new('Floor', me_plane)
ob_workroom = bpy.data.objects.new('WorkRoom', me_cube_001)
ob_bin = bpy.data.objects.new('Bin', me_cube_002)
ob_conveyorbelt = bpy.data.objects.new('ConveyorBelt', me_cube_003)
ob_cbspawnstart = bpy.data.objects.new('CBSpawnStart', me_cube_004)
ob_cbspawnend = bpy.data.objects.new('CBSpawnEnd', me_cube_005)
ob_homeroom = bpy.data.objects.new('HomeRoom', me_cube_006)
ob_desk = bpy.data.objects.new('Desk', me_cube_007)
ob_monitor = bpy.data.objects.new('Monitor', me_cube_009)
ob_keyboard = bpy.data.objects.new('Keyboard', me_cube_011)
ob_shelf1 = bpy.data.objects.new('Shelf1', me_cube_012)
ob_shelf2 = bpy.data.objects.new('Shelf2', me_cube_013)
ob_bed = bpy.data.objects.new('Bed', me_cube_014)
ob_mouse = bpy.data.objects.new('Mouse', me_cube_015)

# ---- transforms, parenting, visibility, modifiers, constraints
ob_doorframe.location = (0.0, 0.0, 0.9925)
ob_doorframe.scale = (0.43, 0.175, 0.9925)
ob_doorframe.lock_rotations_4d = False
ob_doorframe.empty_display_type = 'ARROWS'
ob_doorframe.lineart.crease_threshold = 0.0
ob_floor.location = (0.0, 0.0, 0.0)
ob_floor.scale = (5.749, 5.749, 5.749)
ob_workroom.location = (0.0, 0.0, 2.0)
ob_workroom.scale = (4.0, 0.15, 2.0)
ob_bin.location = (3.008, -1.347, 0.7825)
ob_bin.scale = (0.8, 0.8, 0.1)
ob_conveyorbelt.location = (-3.5, -4.4, 0.5)
ob_conveyorbelt.scale = (0.45, 0.4, 0.5)
_m = ob_conveyorbelt.modifiers.new('Array', 'ARRAY')
_m.count = 8
ob_cbspawnstart.location = (-3.5, -4.4, 1.5)
ob_cbspawnstart.scale = (0.5, 0.4, 0.5)
ob_cbspawnend.location = (4.405, -4.4, 1.4)
ob_cbspawnend.scale = (0.5, 0.5, 0.5)
ob_homeroom.location = (0.0, 0.0, 2.0)
ob_homeroom.rotation_euler = (0.0, -0.0, 3.142)
ob_homeroom.scale = (4.0, 0.15, 2.0)
ob_desk.location = (1.67, 1.175, 0.3032)
ob_desk.scale = (0.3, 0.96, 0.3)
ob_monitor.location = (1.789, 0.9572, 0.815)
ob_monitor.rotation_euler = (0.0, 0.08959, 0.0)
ob_monitor.scale = (0.01, 0.2, 0.15)
ob_keyboard.location = (1.607, 0.9572, 0.6457)
ob_keyboard.scale = (0.05, 0.14, 0.005)
ob_shelf1.location = (1.835, 2.312, 0.2488)
ob_shelf1.scale = (0.15, 0.96, 0.3)
_m = ob_shelf1.modifiers.new('Array', 'ARRAY')
_m.count = 5
_m.relative_offset_displace = (0.0, 0.0, 1.0)
ob_shelf2.location = (0.3082, 2.982, 0.2488)
ob_shelf2.rotation_euler = (0.0, -0.0, 1.571)
ob_shelf2.scale = (0.15, 0.96, 0.3)
_m = ob_shelf2.modifiers.new('Array', 'ARRAY')
_m.count = 5
_m.relative_offset_displace = (0.0, 0.0, 1.0)
ob_bed.location = (-2.179, 1.175, 0.1998)
ob_bed.scale = (0.8, 1.0, 0.2)
ob_mouse.location = (1.611, 0.6903, 0.6472)
ob_mouse.scale = (0.03645, 0.02066, 0.01379)

# ---- collection membership
col_collection.objects.link(ob_doorframe)
col_collection.objects.link(ob_floor)
col_collection.objects.link(ob_workroom)
col_collection.objects.link(ob_bin)
col_collection.objects.link(ob_conveyorbelt)
col_collection.objects.link(ob_cbspawnstart)
col_collection.objects.link(ob_cbspawnend)
col_collection.objects.link(ob_homeroom)
col_collection.objects.link(ob_desk)
col_collection.objects.link(ob_monitor)
col_collection.objects.link(ob_keyboard)
col_collection.objects.link(ob_shelf1)
col_collection.objects.link(ob_shelf2)
col_collection.objects.link(ob_bed)
col_collection.objects.link(ob_mouse)

# ---- scene / render settings (as saved in the file)
scene.frame_start = 1; scene.frame_end = 250; scene.frame_set(1)
scene.render.engine = 'BLENDER_EEVEE_NEXT'
scene.cycles.sampling_pattern = 'TABULATED_SOBOL'
scene.eevee.ray_tracing_options.trace_max_roughness = 0.0
bpy.context.view_layer.update()

# ---- added for rendering (the .blend has no active camera and no usable light): camera, sun
cam_auto = bpy.data.cameras.new('AutoCamera')
cam_auto.lens = 50.0
cam_auto.sensor_width = 36.0
cam_auto.clip_end = 1000.0
ob_auto_camera = bpy.data.objects.new('AutoCamera', cam_auto)
scene.collection.objects.link(ob_auto_camera)
ob_auto_camera.location = (15.5663, -18.6795, 14.5943)
ob_auto_camera.rotation_euler = (1.09748, -7.21219e-08, 0.694738)
scene.camera = ob_auto_camera
light_auto_sun = bpy.data.lights.new('AutoSun', 'SUN')
light_auto_sun.energy = 3.0
light_auto_sun.angle = 0.0523599
ob_auto_sun = bpy.data.objects.new('AutoSun', light_auto_sun)
scene.collection.objects.link(ob_auto_sun)
ob_auto_sun.rotation_euler = (0.872665, 0.174533, 0.523599)
bpy.context.view_layer.update()
